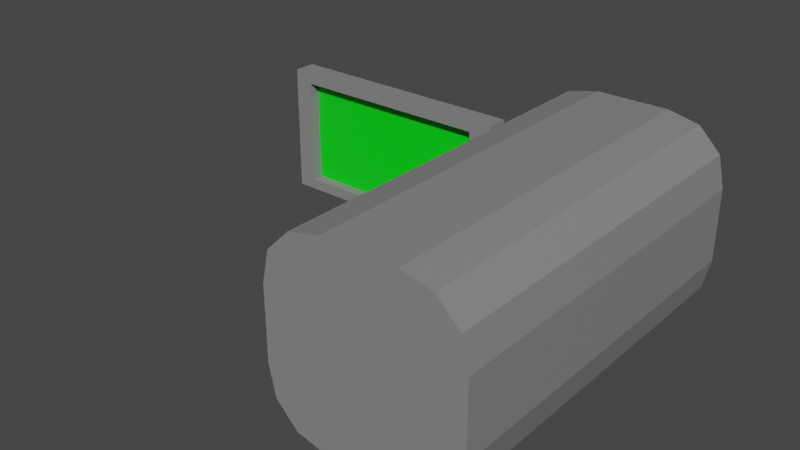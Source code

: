 # Source: camera.blend  (saved by Blender 3.4.6; exported with 4.5.12 LTS)
import bpy
from mathutils import Matrix  # noqa: F401  (used for matrix-valued properties, if any)

bpy.ops.wm.read_factory_settings(use_empty=True)
scene = bpy.context.scene
scene.name = 'Scene'

# ---- collections
col_collection = bpy.data.collections.new('Collection'); scene.collection.children.link(col_collection)

# ---- materials (node trees are filled in below, after node groups)
mat_base = bpy.data.materials.new('Base')
mat_base.use_transparent_shadow = False
mat_material = bpy.data.materials.new('Material')
mat_material.use_transparent_shadow = False
mat_material_001 = bpy.data.materials.new('Material.001')
mat_material_001.use_transparent_shadow = False
mat_material_009 = bpy.data.materials.new('Material.009')
mat_material_009.use_transparent_shadow = False
mat_material_004 = bpy.data.materials.new('Material.004')
mat_material_004.use_transparent_shadow = False
mat_material_002 = bpy.data.materials.new('Material.002')
mat_material_002.use_transparent_shadow = False

# ---- node groups
ng_auto_smooth = bpy.data.node_groups.new('Auto Smooth', 'GeometryNodeTree')
_s = ng_auto_smooth.interface.new_socket(name='Geometry', in_out='OUTPUT', socket_type='NodeSocketGeometry')
_s = ng_auto_smooth.interface.new_socket(name='Geometry', in_out='INPUT', socket_type='NodeSocketGeometry')
_s = ng_auto_smooth.interface.new_socket(name='Angle', in_out='INPUT', socket_type='NodeSocketFloat')
_s.subtype = 'ANGLE'
_s.min_value = 0.0
_s.max_value = 3.142
ng_auto_smooth.is_modifier = True
_N = ng_auto_smooth.nodes; _L = ng_auto_smooth.links
n0 = _N.new('NodeGroupOutput'); n0.name = 'Group Output'; n0.location = (480, -100)
n1 = _N.new('NodeGroupInput'); n1.name = 'Group Input'; n1.location = (-420, -300)
n2 = _N.new('NodeGroupInput'); n2.name = 'Group Input.001'; n2.location = (-60, -100)
n3 = _N.new('GeometryNodeSetShadeSmooth'); n3.name = 'Set Shade Smooth'; n3.location = (120, -100)
n3.domain = 'EDGE'
n4 = _N.new('GeometryNodeSetShadeSmooth'); n4.name = 'Set Shade Smooth.001'; n4.location = (300, -100)
n5 = _N.new('GeometryNodeInputMeshEdgeAngle'); n5.name = 'Edge Angle'; n5.location = (-420, -220)
n6 = _N.new('GeometryNodeInputEdgeSmooth'); n6.name = 'Is Edge Smooth'; n6.location = (-60, -160)
n7 = _N.new('GeometryNodeInputShadeSmooth'); n7.name = 'Is Face Smooth'; n7.location = (-240, -340)
n8 = _N.new('FunctionNodeBooleanMath'); n8.name = 'Boolean Math'; n8.location = (-60, -220)
n9 = _N.new('FunctionNodeCompare'); n9.name = 'Compare'; n9.location = (-240, -180)
n9.operation = 'LESS_EQUAL'
_L.new(n5.outputs[0], n9.inputs[0])
_L.new(n4.outputs[0], n0.inputs[0])
_L.new(n1.outputs[1], n9.inputs[1])
_L.new(n9.outputs[0], n8.inputs[0])
_L.new(n7.outputs[0], n8.inputs[1])
_L.new(n2.outputs[0], n3.inputs[0])
_L.new(n6.outputs[0], n3.inputs[1])
_L.new(n3.outputs[0], n4.inputs[0])
_L.new(n8.outputs[0], n3.inputs[2])
n0.is_active_output = True

# ---- material node trees
mat_base.use_nodes = True; mat_base.node_tree.nodes.clear()
_N = mat_base.node_tree.nodes; _L = mat_base.node_tree.links
n0 = _N.new('ShaderNodeBsdfPrincipled'); n0.name = 'Principled BSDF'; n0.location = (10, 300)
n0.distribution = 'GGX'
n0.subsurface_method = 'RANDOM_WALK_SKIN'
n0.inputs[0].default_value = (0.2368, 0.2368, 0.2368, 1.0)
n0.inputs[3].default_value = 1.45
n0.inputs[27].default_value = (0.0, 0.0, 0.0, 1.0)
n0.inputs[28].default_value = 1.0
n1 = _N.new('ShaderNodeOutputMaterial'); n1.name = 'Material Output'; n1.location = (300, 300)
_L.new(n0.outputs[0], n1.inputs[0])
n1.is_active_output = True
mat_material.use_nodes = True; mat_material.node_tree.nodes.clear()
_N = mat_material.node_tree.nodes; _L = mat_material.node_tree.links
n0 = _N.new('ShaderNodeBsdfPrincipled'); n0.name = 'Principled BSDF'; n0.location = (10, 300)
n0.distribution = 'GGX'
n0.subsurface_method = 'RANDOM_WALK_SKIN'
n0.inputs[0].default_value = (0.6099, 0.8, 0.0, 1.0)
n0.inputs[3].default_value = 1.45
n0.inputs[27].default_value = (0.0, 0.0, 0.0, 1.0)
n0.inputs[28].default_value = 1.0
n1 = _N.new('ShaderNodeOutputMaterial'); n1.name = 'Material Output'; n1.location = (300, 300)
_L.new(n0.outputs[0], n1.inputs[0])
n1.is_active_output = True
mat_material_001.use_nodes = True; mat_material_001.node_tree.nodes.clear()
_N = mat_material_001.node_tree.nodes; _L = mat_material_001.node_tree.links
n0 = _N.new('ShaderNodeBsdfPrincipled'); n0.name = 'Principled BSDF'; n0.location = (10, 300)
n0.distribution = 'GGX'
n0.subsurface_method = 'RANDOM_WALK_SKIN'
n0.inputs[0].default_value = (0.0, 0.7405, 0.8, 1.0)
n0.inputs[3].default_value = 1.45
n0.inputs[27].default_value = (0.0, 0.0, 0.0, 1.0)
n0.inputs[28].default_value = 1.0
n1 = _N.new('ShaderNodeOutputMaterial'); n1.name = 'Material Output'; n1.location = (300, 300)
_L.new(n0.outputs[0], n1.inputs[0])
n1.is_active_output = True
mat_material_009.use_nodes = True; mat_material_009.node_tree.nodes.clear()
_N = mat_material_009.node_tree.nodes; _L = mat_material_009.node_tree.links
n0 = _N.new('ShaderNodeOutputMaterial'); n0.name = 'Material Output'; n0.location = (300, 300)
n1 = _N.new('ShaderNodeBackground'); n1.name = 'Background'; n1.location = (10, 300)
_L.new(n1.outputs[0], n0.inputs[0])
n0.is_active_output = True
mat_material_004.use_nodes = True; mat_material_004.node_tree.nodes.clear()
_N = mat_material_004.node_tree.nodes; _L = mat_material_004.node_tree.links
n0 = _N.new('ShaderNodeBsdfPrincipled'); n0.name = 'Principled BSDF'; n0.location = (10, 300)
n0.distribution = 'GGX'
n0.subsurface_method = 'RANDOM_WALK_SKIN'
n0.inputs[0].default_value = (0.0, 0.8, 0.008285, 1.0)
n0.inputs[3].default_value = 1.45
n0.inputs[27].default_value = (0.0, 0.0, 0.0, 1.0)
n0.inputs[28].default_value = 1.0
n1 = _N.new('ShaderNodeOutputMaterial'); n1.name = 'Material Output'; n1.location = (300, 300)
_L.new(n0.outputs[0], n1.inputs[0])
n1.is_active_output = True
mat_material_002.use_nodes = True; mat_material_002.node_tree.nodes.clear()
_N = mat_material_002.node_tree.nodes; _L = mat_material_002.node_tree.links
n0 = _N.new('ShaderNodeBsdfPrincipled'); n0.name = 'Principled BSDF'; n0.location = (10, 300)
n0.distribution = 'GGX'
n0.subsurface_method = 'RANDOM_WALK_SKIN'
n0.inputs[0].default_value = (0.8, 0.0, 0.02379, 1.0)
n0.inputs[3].default_value = 1.45
n0.inputs[27].default_value = (0.0, 0.0, 0.0, 1.0)
n0.inputs[28].default_value = 1.0
n1 = _N.new('ShaderNodeOutputMaterial'); n1.name = 'Material Output'; n1.location = (300, 300)
_L.new(n0.outputs[0], n1.inputs[0])
n1.is_active_output = True

# ---- world
world_world = bpy.data.worlds.new('World'); scene.world = world_world
world_world.use_nodes = True; world_world.node_tree.nodes.clear()
_N = world_world.node_tree.nodes; _L = world_world.node_tree.links
n0 = _N.new('ShaderNodeOutputWorld'); n0.name = 'World Output'; n0.location = (300, 300)
n1 = _N.new('ShaderNodeBackground'); n1.name = 'Background'; n1.location = (10, 300)
n1.inputs[0].default_value = (0.05088, 0.05088, 0.05088, 1.0)
_L.new(n1.outputs[0], n0.inputs[0])
n0.is_active_output = True
world_world.color = (0.05088, 0.05088, 0.05088)
world_world.use_sun_shadow = False
world_world.sun_shadow_jitter_overblur = 0.0

# ---- meshes
me_cube_001 = bpy.data.meshes.new('Cube.001')
me_cube_001.from_pydata([(-0.6952, 0.8378, -0.4646), (-1.0, -0.5027, -0.3749), (-0.3749, -0.5027, -1.0), (-0.6952, 0.8378, 0.4443), (-0.9289, -0.5027, -0.6962), (-0.6962, -0.5027, -0.9289), (0.6525, 0.8378, -0.4646), (-0.7866, -0.291, 0.751), (-0.3749, -0.5027, 1.0), (-0.7866, -0.291, -0.6101), (-0.7866, 0.6979, -0.6101), (-1.0, -0.5027, 0.3749), (-0.7866, 0.6979, 0.751), (0.6525, 0.8378, 0.4443), (-0.6962, -0.5027, 0.9289), (-0.5826, -0.291, 0.751), (-0.9289, -0.5027, 0.6962), (-0.5826, -0.291, -0.6101), (-0.3749, 1.0, -1.0), (-0.5826, 0.6979, -0.6101), (-1.0, 1.0, -0.3749), (-0.5826, 0.6979, 0.751), (-0.6962, 1.0, -0.9289), (-0.9289, 1.0, -0.6962), (-0.9953, 0.7241, 0.2563), (-1.0, 1.0, 0.3749), (-0.3749, 1.0, 1.0), (-0.9953, 0.7241, -0.162), (-0.9847, 0.7268, 0.2563), (-0.9289, 1.0, 0.6962), (-0.9847, 0.7268, -0.162), (-0.6962, 1.0, 0.9289), (-0.9727, 0.7287, 0.2563), (0.3749, -0.5027, -1.0), (-0.9727, 0.7287, -0.162), (1.0, -0.5027, -0.3749), (-0.9596, 0.73, 0.2563), (0.6962, -0.5027, -0.9289), (-0.9596, 0.73, -0.162), (0.9289, -0.5027, -0.6962), (1.0, -0.5027, 0.3749), (-0.9459, 0.7304, 0.2563), (0.3749, -0.5027, 1.0), (-0.9459, 0.7304, -0.162), (0.9289, -0.5027, 0.6962), (-0.9323, 0.73, 0.2563), (0.6962, -0.5027, 0.9289), (-0.9323, 0.73, -0.162), (1.0, 1.0, -0.3749), (-0.9192, 0.7287, 0.2563), (0.3749, 1.0, -1.0), (-0.9192, 0.7287, -0.162), (0.9289, 1.0, -0.6962), (-0.9072, 0.7268, 0.2563), (0.6962, 1.0, -0.9289), (-0.9072, 0.7268, -0.162), (-0.8966, 0.7241, 0.2563), (0.3749, 1.0, 1.0), (-0.8966, 0.7241, -0.162), (1.0, 1.0, 0.3749), (0.6962, 1.0, 0.9289), (-0.8879, 0.7208, 0.2563), (0.9289, 1.0, 0.6962), (-0.8879, 0.7208, -0.162), (-0.6952, 1.0, 0.4443), (-0.8814, 0.7171, 0.2563), (-0.8814, 0.7171, -0.162), (0.6525, 1.0, -0.4646), (-0.6952, 1.0, -0.4646), (-0.8775, 0.713, 0.2563), (0.6525, 1.0, 0.4443), (-0.8775, 0.713, -0.162), (-1.0, 0.6979, 0.3749), (-0.8761, 0.7088, 0.2563), (-1.0, -0.291, 0.3749), (-0.8761, 0.7088, -0.162), (-1.0, -0.291, -0.3749), (-0.8775, 0.7046, 0.2563), (-1.0, 0.6979, -0.3749), (-0.8775, 0.7046, -0.162), (-0.9479, -0.291, -0.6101), (-0.8814, 0.7006, 0.2563), (-0.9479, 0.6979, -0.6101), (-0.8814, 0.7006, -0.162), (-0.8742, 0.6979, 0.751), (-0.8742, -0.291, 0.751), (-0.9289, -0.291, 0.6962), (-0.9289, 0.6979, 0.6962), (-1.0, 0.6979, -0.162), (-1.0, 0.6979, 0.2563), (-1.0, 0.7223, -0.162), (-1.0, 0.7223, 0.2563), (-0.8861, 0.6979, 0.2563), (-0.8861, 0.6979, -0.162)], [], [(37, 39, 35, 40, 44, 46, 42, 8, 14, 16, 11, 1, 4, 5, 2, 33), (48, 59, 40, 35), (57, 26, 8, 42), (1, 11, 74, 76), (72, 25, 20, 78, 88, 90, 91, 89), (64, 29, 31, 26, 57, 60, 62, 59, 48, 52, 54, 50, 18, 22, 23, 20, 68, 67, 70), (64, 68, 20, 25, 29), (18, 2, 5, 22), (22, 5, 4, 23), (78, 20, 23, 4, 1, 76, 80, 82), (8, 26, 31, 14), (85, 86, 16, 14, 31, 29, 87, 84), (74, 11, 16, 86), (87, 29, 25, 72), (33, 50, 54, 37), (37, 54, 52, 39), (39, 52, 48, 35), (57, 42, 46, 60), (60, 46, 44, 62), (62, 44, 40, 59), (18, 50, 33, 2), (64, 3, 0, 68), (6, 13, 70, 67), (6, 0, 3, 13), (68, 0, 6, 67), (13, 3, 64, 70), (86, 85, 7, 9, 80, 76, 74), (12, 10, 19, 21), (12, 7, 85, 84), (9, 10, 82, 80), (88, 78, 82, 10, 12, 84, 87, 72, 89, 92, 93), (17, 15, 21, 19), (7, 15, 17, 9), (12, 21, 15, 7), (9, 17, 19, 10), (27, 24, 91, 90), (28, 24, 27, 30), (32, 28, 30, 34), (36, 32, 34, 38), (41, 36, 38, 43), (45, 41, 43, 47), (49, 45, 47, 51), (53, 49, 51, 55), (56, 53, 55, 58), (61, 56, 58, 63), (65, 61, 63, 66), (69, 65, 66, 71), (73, 69, 71, 75), (77, 73, 75, 79), (81, 77, 79, 83), (81, 83, 93, 92), (93, 83, 79, 75, 71, 66, 63, 58, 55, 51, 47, 43, 38, 34, 30, 27, 90, 88), (91, 24, 28, 32, 36, 41, 45, 49, 53, 56, 61, 65, 69, 73, 77, 81, 92, 89)])
me_cube_001.polygons.foreach_set('material_index', [0, 0, 0, 0, 0, 0, 0, 0, 0, 0, 0, 0, 0, 0, 0, 0, 0, 0, 0, 0, 0, 568, 568, 568, 568, 568, 568, 568, 568, 568, 568, 568, 568, 568, 568, 568, 568, 568, 568, 568, 568, 568, 568, 568, 568, 568, 568, 568, 568, 568, 568, 568, 568])
_uv = me_cube_001.uv_layers.new(name='UVMap')
_uv.uv.foreach_set('vector', [0.3839, 0.788, 0.413, 0.7589, 0.4531, 0.75, 0.5469, 0.75, 0.587, 0.7589, 0.6161, 0.788, 0.625, 0.8281, 0.625, 0.9219, 0.6161, 0.962, 0.587, 0.9911, 0.5469, 1.0, 0.4531, 1.0, 0.413, 0.9911, 0.3839, 0.962, 0.375, 0.9219, 0.375, 0.8281, 0.4531, 0.5, 0.5469, 0.5, 0.5469, 0.75, 0.4531, 0.75, 0.7031, 0.5, 0.7969, 0.5, 0.7969, 0.75, 0.7031, 0.75, 0.4531, 0.0, 0.5469, 0.0, 0.5469, 0.03522, 0.4531, 0.03522, 0.5469, 0.1997, 0.5469, 0.25, 0.4531, 0.25, 0.4531, 0.1997, 0.4798, 0.1997, 0.4798, 0.2038, 0.532, 0.2038, 0.532, 0.1997, 0.5555, 0.2881, 0.587, 0.2589, 0.6161, 0.288, 0.625, 0.3281, 0.625, 0.4219, 0.6161, 0.462, 0.587, 0.4911, 0.5469, 0.5, 0.4531, 0.5, 0.413, 0.4911, 0.3839, 0.462, 0.375, 0.4219, 0.375, 0.3281, 0.3839, 0.288, 0.413, 0.2589, 0.4531, 0.25, 0.4419, 0.2881, 0.4419, 0.4566, 0.5555, 0.4566, 0.5555, 0.2881, 0.4419, 0.2881, 0.4531, 0.25, 0.5469, 0.25, 0.587, 0.2589, 0.2031, 0.5, 0.2031, 0.75, 0.163, 0.75, 0.163, 0.5, 0.163, 0.5, 0.163, 0.75, 0.125, 0.75, 0.125, 0.5, 0.4531, 0.1997, 0.4531, 0.25, 0.375, 0.25, 0.375, 0.0, 0.4531, 0.0, 0.4531, 0.03522, 0.3959, 0.03522, 0.3959, 0.1997, 0.7969, 0.75, 0.7969, 0.5, 0.875, 0.5, 0.875, 0.75, 0.596, 0.03522, 0.587, 0.03522, 0.587, 0.0, 0.625, 0.0, 0.625, 0.25, 0.587, 0.25, 0.587, 0.1997, 0.596, 0.1997, 0.5469, 0.03522, 0.5469, 0.0, 0.587, 0.0, 0.587, 0.03522, 0.587, 0.1997, 0.587, 0.25, 0.5469, 0.25, 0.5469, 0.1997, 0.2969, 0.75, 0.2969, 0.5, 0.337, 0.5, 0.337, 0.75, 0.337, 0.75, 0.337, 0.5, 0.413, 0.5, 0.413, 0.75, 0.413, 0.75, 0.413, 0.5, 0.4531, 0.5, 0.4531, 0.75, 0.7031, 0.5, 0.7031, 0.75, 0.663, 0.75, 0.663, 0.5, 0.663, 0.5, 0.663, 0.75, 0.587, 0.75, 0.587, 0.5, 0.587, 0.5, 0.587, 0.75, 0.5469, 0.75, 0.5469, 0.5, 0.2031, 0.5, 0.2969, 0.5, 0.2969, 0.75, 0.2031, 0.75, 0.625, 0.2051, 0.625, 0.0, 0.375, 0.0, 0.375, 0.2051, 0.375, 0.75, 0.625, 0.75, 0.625, 0.5449, 0.375, 0.5449, 0.375, 0.75, 0.375, 1.0, 0.625, 1.0, 0.625, 0.75, 0.125, 0.5449, 0.125, 0.75, 0.375, 0.75, 0.375, 0.5449, 0.625, 0.75, 0.875, 0.75, 0.875, 0.5449, 0.625, 0.5449, 0.0, 0.9598, 0.0, 1.0, 0.0, 1.0, 0.0, 0.0, 0.0, 0.0, 0.0, 0.1728, 0.0, 0.7237, 1.0, 1.0, 1.0, 0.0, 1.0, 0.0, 1.0, 1.0, 1.0, 1.0, 1.0, 1.0, 1.0, 1.0, 1.0, 1.0, 0.0, 0.0, 0.0, 0.0, 0.0, 0.0, 0.0, 0.0, 1.0, 0.3293, 1.0, 0.1728, 1.0, 0.0, 1.0, 0.0, 1.0, 1.0, 1.0, 1.0, 1.0, 0.9598, 1.0, 0.7237, 1.0, 0.6366, 1.0, 0.6366, 1.0, 0.3293, 0.0, 1.0, 0.0, 1.0, 1.0, 0.0, 1.0, 0.0, 0.0, 1.0, 0.0, 1.0, 0.0, 0.0, 0.0, 0.0, 1.0, 1.0, 1.0, 1.0, 1.0, 1.0, 1.0, 1.0, 0.0, 0.0, 0.0, 0.0, 0.0, 0.0, 0.0, 0.0, 0.625, 1.0, 0.625, 0.5, 0.6419, 0.5, 0.6419, 1.0, 0.5938, 0.5, 0.625, 0.5, 0.625, 1.0, 0.5938, 1.0, 0.5625, 0.5, 0.5938, 0.5, 0.5938, 1.0, 0.5625, 1.0, 0.5312, 0.5, 0.5625, 0.5, 0.5625, 1.0, 0.5312, 1.0, 0.5, 0.5, 0.5312, 0.5, 0.5312, 1.0, 0.5, 1.0, 0.4688, 0.5, 0.5, 0.5, 0.5, 1.0, 0.4688, 1.0, 0.4375, 0.5, 0.4688, 0.5, 0.4688, 1.0, 0.4375, 1.0, 0.4062, 0.5, 0.4375, 0.5, 0.4375, 1.0, 0.4062, 1.0, 0.375, 0.5, 0.4062, 0.5, 0.4062, 1.0, 0.375, 1.0, 0.3438, 0.5, 0.375, 0.5, 0.375, 1.0, 0.3438, 1.0, 0.3125, 0.5, 0.3438, 0.5, 0.3438, 1.0, 0.3125, 1.0, 0.2812, 0.5, 0.3125, 0.5, 0.3125, 1.0, 0.2812, 1.0, 0.25, 0.5, 0.2812, 0.5, 0.2812, 1.0, 0.25, 1.0, 0.2188, 0.5, 0.25, 0.5, 0.25, 1.0, 0.2188, 1.0, 0.1875, 0.5, 0.2188, 0.5, 0.2188, 1.0, 0.1875, 1.0, 0.1875, 0.5, 0.1875, 1.0, 0.1649, 1.0, 0.1649, 0.5, 0.04433, 0.3719, 0.02827, 0.3418, 0.01461, 0.2968, 0.01, 0.25, 0.01461, 0.2032, 0.02827, 0.1582, 0.05045, 0.1167, 0.08029, 0.08029, 0.1167, 0.05045, 0.1582, 0.02827, 0.2032, 0.01461, 0.25, 0.01, 0.2968, 0.01461, 0.3418, 0.02827, 0.3833, 0.05045, 0.4197, 0.08029, 0.4359, 0.09999, 0.4359, 0.3719, 0.9359, 0.09999, 0.9197, 0.08029, 0.8833, 0.05045, 0.8418, 0.02827, 0.7968, 0.01461, 0.75, 0.01, 0.7032, 0.01461, 0.6582, 0.02827, 0.6167, 0.05045, 0.5803, 0.08029, 0.5504, 0.1167, 0.5283, 0.1582, 0.5146, 0.2032, 0.51, 0.25, 0.5146, 0.2968, 0.5283, 0.3418, 0.5443, 0.3719, 0.9359, 0.3719])
me_cube_001.materials.append(mat_base)
me_cube_001.update()
me_plane_001 = bpy.data.meshes.new('Plane.001')
me_plane_001.from_pydata([(-1.635, -1.313, -0.02001), (-1.463, -1.088, 0.05364), (0.991, -1.313, -0.02001), (0.7132, -1.088, 0.05364), (-1.635, 1.313, -0.02001), (-1.463, 1.088, 0.05364), (0.991, 1.313, -0.02001), (0.7132, 1.088, 0.05364), (-1.938, 1.313, -0.02001), (-1.715, 1.088, 0.05364), (-1.938, -1.313, -0.02001), (-1.715, -1.088, 0.05364), (-1.938, 1.313, 0.06343), (-1.715, 1.088, 0.1309), (-1.938, -1.313, 0.06343), (-1.715, -1.088, 0.1309), (0.991, -1.313, 0.06343), (0.7132, -1.088, 0.1309), (0.991, 1.313, 0.06343), (0.7132, 1.088, 0.1309), (-1.938, 1.313, 0.1414), (-1.938, -1.313, 0.1414), (0.991, -1.313, 0.1414), (0.991, 1.313, 0.1414), (0.7132, -1.088, 0.1414), (-1.715, -1.088, 0.1414), (-1.715, 1.088, 0.1414), (0.7132, 1.088, 0.1414)], [], [(0, 4, 6, 2), (8, 10, 14, 12), (4, 0, 10, 8), (16, 18, 23, 22), (6, 8, 12, 18), (10, 2, 16, 14), (2, 6, 18, 16), (26, 20, 21, 25), (25, 21, 22, 23, 20, 26, 27, 24), (12, 14, 21, 20), (18, 12, 20, 23), (14, 16, 22, 21), (1, 3, 7, 5), (9, 13, 15, 11), (5, 9, 11, 1), (19, 17, 24, 27), (7, 19, 13, 9), (11, 15, 17, 3), (3, 17, 19, 7), (25, 15, 13, 26), (26, 13, 19, 27), (17, 15, 25, 24)])
_uv = me_plane_001.uv_layers.new(name='UVMap')
_uv.uv.foreach_set('vector', [0.0, 0.0, 0.0, 1.0, 1.0, 1.0, 1.0, 0.0, 0.0, 1.0, 0.0, 0.0, 0.0, 0.0, 0.0, 1.0, 0.0, 1.0, 0.0, 0.0, 0.0, 0.0, 0.0, 1.0, 1.0, 0.0, 1.0, 1.0, 1.0, 1.0, 1.0, 0.0, 1.0, 1.0, 0.0, 1.0, 0.0, 1.0, 1.0, 1.0, 0.0, 0.0, 1.0, 0.0, 1.0, 0.0, 0.0, 0.0, 1.0, 0.0, 1.0, 1.0, 1.0, 1.0, 1.0, 0.0, 0.07623, 0.9145, 0.0, 1.0, 0.0, 0.0, 0.07623, 0.08552, 0.07623, 0.08552, 0.0, 0.0, 1.0, 0.0, 1.0, 1.0, 0.0, 1.0, 0.07623, 0.9145, 0.9052, 0.9145, 0.9052, 0.08552, 0.0, 1.0, 0.0, 0.0, 0.0, 0.0, 0.0, 1.0, 1.0, 1.0, 0.0, 1.0, 0.0, 1.0, 1.0, 1.0, 0.0, 0.0, 1.0, 0.0, 1.0, 0.0, 0.0, 0.0, 0.0, 0.0, 1.0, 0.0, 1.0, 1.0, 0.0, 1.0, 0.0, 1.0, 0.0, 1.0, 0.0, 0.0, 0.0, 0.0, 0.0, 1.0, 0.0, 1.0, 0.0, 0.0, 0.0, 0.0, 1.0, 1.0, 1.0, 0.0, 1.0, 0.0, 1.0, 1.0, 1.0, 1.0, 1.0, 1.0, 0.0, 1.0, 0.0, 1.0, 0.0, 0.0, 0.0, 0.0, 1.0, 0.0, 1.0, 0.0, 1.0, 0.0, 1.0, 0.0, 1.0, 1.0, 1.0, 1.0, 0.0, 0.0, 0.0, 0.0, 0.0, 1.0, 0.0, 1.0, 0.0, 1.0, 0.0, 1.0, 1.0, 1.0, 1.0, 1.0, 1.0, 0.0, 0.0, 0.0, 0.0, 0.0, 1.0, 0.0])
me_plane_001.materials.append(mat_base)
me_plane_001.update()
me_cylinder_002 = bpy.data.meshes.new('Cylinder.002')
me_cylinder_002.from_pydata([(0.0, 1.0, -1.0), (0.0, 1.0, 1.0), (0.1951, 0.9808, -1.0), (0.1951, 0.9808, 1.0), (0.3827, 0.9239, -1.0), (0.3827, 0.9239, 1.0), (0.5556, 0.8315, -1.0), (0.5556, 0.8315, 1.0), (0.7071, 0.7071, -1.0), (0.7071, 0.7071, 1.0), (0.8315, 0.5556, -1.0), (0.8315, 0.5556, 1.0), (0.9239, 0.3827, -1.0), (0.9239, 0.3827, 1.0), (0.9808, 0.1951, -1.0), (0.9808, 0.1951, 1.0), (1.0, 0.0, -1.0), (1.0, 0.0, 1.0), (0.9808, -0.1951, -1.0), (0.9808, -0.1951, 1.0), (0.9239, -0.3827, -1.0), (0.9239, -0.3827, 1.0), (0.8315, -0.5556, -1.0), (0.8315, -0.5556, 1.0), (0.7071, -0.7071, -1.0), (0.7071, -0.7071, 1.0), (0.5556, -0.8315, -1.0), (0.5556, -0.8315, 1.0), (0.3827, -0.9239, -1.0), (0.3827, -0.9239, 1.0), (0.1951, -0.9808, -1.0), (0.1951, -0.9808, 1.0), (0.0, -1.0, -1.0), (0.0, -1.0, 1.0), (-0.1951, -0.9808, -1.0), (-0.1951, -0.9808, 1.0), (-0.3827, -0.9239, -1.0), (-0.3827, -0.9239, 1.0), (-0.5556, -0.8315, -1.0), (-0.5556, -0.8315, 1.0), (-0.7071, -0.7071, -1.0), (-0.7071, -0.7071, 1.0), (-0.8315, -0.5556, -1.0), (-0.8315, -0.5556, 1.0), (-0.9239, -0.3827, -1.0), (-0.9239, -0.3827, 1.0), (-0.9808, -0.1951, -1.0), (-0.9808, -0.1951, 1.0), (-1.0, 0.0, -1.0), (-1.0, 0.0, 1.0), (-0.9808, 0.1951, -1.0), (-0.9808, 0.1951, 1.0), (-0.9239, 0.3827, -1.0), (-0.9239, 0.3827, 1.0), (-0.8315, 0.5556, -1.0), (-0.8315, 0.5556, 1.0), (-0.7071, 0.7071, -1.0), (-0.7071, 0.7071, 1.0), (-0.5556, 0.8315, -1.0), (-0.5556, 0.8315, 1.0), (-0.3827, 0.9239, -1.0), (-0.3827, 0.9239, 1.0), (-0.1951, 0.9808, -1.0), (-0.1951, 0.9808, 1.0)], [], [(0, 1, 3, 2), (2, 3, 5, 4), (4, 5, 7, 6), (6, 7, 9, 8), (8, 9, 11, 10), (10, 11, 13, 12), (12, 13, 15, 14), (14, 15, 17, 16), (16, 17, 19, 18), (18, 19, 21, 20), (20, 21, 23, 22), (22, 23, 25, 24), (24, 25, 27, 26), (26, 27, 29, 28), (28, 29, 31, 30), (30, 31, 33, 32), (32, 33, 35, 34), (34, 35, 37, 36), (36, 37, 39, 38), (38, 39, 41, 40), (40, 41, 43, 42), (42, 43, 45, 44), (44, 45, 47, 46), (46, 47, 49, 48), (48, 49, 51, 50), (50, 51, 53, 52), (52, 53, 55, 54), (54, 55, 57, 56), (56, 57, 59, 58), (58, 59, 61, 60), (3, 1, 63, 61, 59, 57, 55, 53, 51, 49, 47, 45, 43, 41, 39, 37, 35, 33, 31, 29, 27, 25, 23, 21, 19, 17, 15, 13, 11, 9, 7, 5), (60, 61, 63, 62), (62, 63, 1, 0), (0, 2, 4, 6, 8, 10, 12, 14, 16, 18, 20, 22, 24, 26, 28, 30, 32, 34, 36, 38, 40, 42, 44, 46, 48, 50, 52, 54, 56, 58, 60, 62)])
_uv = me_cylinder_002.uv_layers.new(name='UVMap')
_uv.uv.foreach_set('vector', [1.0, 0.5, 1.0, 1.0, 0.9688, 1.0, 0.9688, 0.5, 0.9688, 0.5, 0.9688, 1.0, 0.9375, 1.0, 0.9375, 0.5, 0.9375, 0.5, 0.9375, 1.0, 0.9062, 1.0, 0.9062, 0.5, 0.9062, 0.5, 0.9062, 1.0, 0.875, 1.0, 0.875, 0.5, 0.875, 0.5, 0.875, 1.0, 0.8438, 1.0, 0.8438, 0.5, 0.8438, 0.5, 0.8438, 1.0, 0.8125, 1.0, 0.8125, 0.5, 0.8125, 0.5, 0.8125, 1.0, 0.7812, 1.0, 0.7812, 0.5, 0.7812, 0.5, 0.7812, 1.0, 0.75, 1.0, 0.75, 0.5, 0.75, 0.5, 0.75, 1.0, 0.7188, 1.0, 0.7188, 0.5, 0.7188, 0.5, 0.7188, 1.0, 0.6875, 1.0, 0.6875, 0.5, 0.6875, 0.5, 0.6875, 1.0, 0.6562, 1.0, 0.6562, 0.5, 0.6562, 0.5, 0.6562, 1.0, 0.625, 1.0, 0.625, 0.5, 0.625, 0.5, 0.625, 1.0, 0.5938, 1.0, 0.5938, 0.5, 0.5938, 0.5, 0.5938, 1.0, 0.5625, 1.0, 0.5625, 0.5, 0.5625, 0.5, 0.5625, 1.0, 0.5312, 1.0, 0.5312, 0.5, 0.5312, 0.5, 0.5312, 1.0, 0.5, 1.0, 0.5, 0.5, 0.5, 0.5, 0.5, 1.0, 0.4688, 1.0, 0.4688, 0.5, 0.4688, 0.5, 0.4688, 1.0, 0.4375, 1.0, 0.4375, 0.5, 0.4375, 0.5, 0.4375, 1.0, 0.4062, 1.0, 0.4062, 0.5, 0.4062, 0.5, 0.4062, 1.0, 0.375, 1.0, 0.375, 0.5, 0.375, 0.5, 0.375, 1.0, 0.3438, 1.0, 0.3438, 0.5, 0.3438, 0.5, 0.3438, 1.0, 0.3125, 1.0, 0.3125, 0.5, 0.3125, 0.5, 0.3125, 1.0, 0.2812, 1.0, 0.2812, 0.5, 0.2812, 0.5, 0.2812, 1.0, 0.25, 1.0, 0.25, 0.5, 0.25, 0.5, 0.25, 1.0, 0.2188, 1.0, 0.2188, 0.5, 0.2188, 0.5, 0.2188, 1.0, 0.1875, 1.0, 0.1875, 0.5, 0.1875, 0.5, 0.1875, 1.0, 0.1562, 1.0, 0.1562, 0.5, 0.1562, 0.5, 0.1562, 1.0, 0.125, 1.0, 0.125, 0.5, 0.125, 0.5, 0.125, 1.0, 0.09375, 1.0, 0.09375, 0.5, 0.09375, 0.5, 0.09375, 1.0, 0.0625, 1.0, 0.0625, 0.5, 0.2968, 0.4854, 0.25, 0.49, 0.2032, 0.4854, 0.1582, 0.4717, 0.1167, 0.4496, 0.08029, 0.4197, 0.05045, 0.3833, 0.02827, 0.3418, 0.01461, 0.2968, 0.01, 0.25, 0.01461, 0.2032, 0.02827, 0.1582, 0.05045, 0.1167, 0.08029, 0.08029, 0.1167, 0.05045, 0.1582, 0.02827, 0.2032, 0.01461, 0.25, 0.01, 0.2968, 0.01461, 0.3418, 0.02827, 0.3833, 0.05045, 0.4197, 0.08029, 0.4496, 0.1167, 0.4717, 0.1582, 0.4854, 0.2032, 0.49, 0.25, 0.4854, 0.2968, 0.4717, 0.3418, 0.4496, 0.3833, 0.4197, 0.4197, 0.3833, 0.4496, 0.3418, 0.4717, 0.0625, 0.5, 0.0625, 1.0, 0.03125, 1.0, 0.03125, 0.5, 0.03125, 0.5, 0.03125, 1.0, 0.0, 1.0, 0.0, 0.5, 0.75, 0.49, 0.7968, 0.4854, 0.8418, 0.4717, 0.8833, 0.4496, 0.9197, 0.4197, 0.9496, 0.3833, 0.9717, 0.3418, 0.9854, 0.2968, 0.99, 0.25, 0.9854, 0.2032, 0.9717, 0.1582, 0.9496, 0.1167, 0.9197, 0.08029, 0.8833, 0.05045, 0.8418, 0.02827, 0.7968, 0.01461, 0.75, 0.01, 0.7032, 0.01461, 0.6582, 0.02827, 0.6167, 0.05045, 0.5803, 0.08029, 0.5504, 0.1167, 0.5283, 0.1582, 0.5146, 0.2032, 0.51, 0.25, 0.5146, 0.2968, 0.5283, 0.3418, 0.5504, 0.3833, 0.5803, 0.4197, 0.6167, 0.4496, 0.6582, 0.4717, 0.7032, 0.4854])
me_cylinder_002.materials.append(mat_material)
me_cylinder_002.update()
me_cylinder_003 = bpy.data.meshes.new('Cylinder.003')
me_cylinder_003.from_pydata([(1.786e-08, 1.0, -0.5062), (0.0, 1.0, 1.0), (0.1951, 0.9808, -0.5062), (0.1951, 0.9808, 1.0), (0.3827, 0.9239, -0.5062), (0.3827, 0.9239, 1.0), (0.5556, 0.8315, -0.5062), (0.5556, 0.8315, 1.0), (0.7071, 0.7071, -0.5062), (0.7071, 0.7071, 1.0), (0.8315, 0.5556, -0.5062), (0.8315, 0.5556, 1.0), (0.9239, 0.3827, -0.5062), (0.9239, 0.3827, 1.0), (0.9808, 0.1951, -0.5062), (0.9808, 0.1951, 1.0), (1.0, -3.675e-09, -0.5062), (1.0, 0.0, 1.0), (0.9808, -0.1951, -0.5062), (0.9808, -0.1951, 1.0), (0.9239, -0.3827, -0.5062), (0.9239, -0.3827, 1.0), (0.8315, -0.5556, -0.5062), (0.8315, -0.5556, 1.0), (0.7071, -0.7071, -0.5062), (0.7071, -0.7071, 1.0), (0.5556, -0.8315, -0.5062), (0.5556, -0.8315, 1.0), (0.3827, -0.9239, -0.5062), (0.3827, -0.9239, 1.0), (0.1951, -0.9808, -0.5062), (0.1951, -0.9808, 1.0), (1.786e-08, -1.0, -0.5062), (0.0, -1.0, 1.0), (-0.1951, -0.9808, -0.5062), (-0.1951, -0.9808, 1.0), (-0.3827, -0.9239, -0.5062), (-0.3827, -0.9239, 1.0), (-0.5556, -0.8315, -0.5062), (-0.5556, -0.8315, 1.0), (-0.7071, -0.7071, -0.5062), (-0.7071, -0.7071, 1.0), (-0.8315, -0.5556, -0.5062), (-0.8315, -0.5556, 1.0), (-0.9239, -0.3827, -0.5062), (-0.9239, -0.3827, 1.0), (-0.9808, -0.1951, -0.5062), (-0.9808, -0.1951, 1.0), (-1.0, -3.675e-09, -0.5062), (-1.0, 0.0, 1.0), (-0.9808, 0.1951, -0.5062), (-0.9808, 0.1951, 1.0), (-0.9239, 0.3827, -0.5062), (-0.9239, 0.3827, 1.0), (-0.8315, 0.5556, -0.5062), (-0.8315, 0.5556, 1.0), (-0.7071, 0.7071, -0.5062), (-0.7071, 0.7071, 1.0), (-0.5556, 0.8315, -0.5062), (-0.5556, 0.8315, 1.0), (-0.3827, 0.9239, -0.5062), (-0.3827, 0.9239, 1.0), (-0.1951, 0.9808, -0.5062), (-0.1951, 0.9808, 1.0), (1.834e-08, 1.0, 0.2966), (0.1951, 0.9808, 0.2966), (0.3827, 0.9239, 0.2966), (0.5556, 0.8315, 0.2966), (0.7071, 0.7071, 0.2966), (0.8315, 0.5556, 0.2966), (0.9239, 0.3827, 0.2966), (0.9808, 0.1951, 0.2966), (1.0, -3.675e-09, 0.2966), (0.9808, -0.1951, 0.2966), (0.9239, -0.3827, 0.2966), (0.8315, -0.5556, 0.2966), (0.7071, -0.7071, 0.2966), (0.5556, -0.8315, 0.2966), (0.3827, -0.9239, 0.2966), (0.1951, -0.9808, 0.2966), (1.834e-08, -1.0, 0.2966), (-0.1951, -0.9808, 0.2966), (-0.3827, -0.9239, 0.2966), (-0.5556, -0.8315, 0.2966), (-0.7071, -0.7071, 0.2966), (-0.8315, -0.5556, 0.2966), (-0.9239, -0.3827, 0.2966), (-0.9808, -0.1951, 0.2966), (-1.0, -3.675e-09, 0.2966), (-0.9808, 0.1951, 0.2966), (-0.9239, 0.3827, 0.2966), (-0.8315, 0.5556, 0.2966), (-0.7071, 0.7071, 0.2966), (-0.5556, 0.8315, 0.2966), (-0.3827, 0.9239, 0.2966), (-0.1951, 0.9808, 0.2966)], [], [(0, 1, 3, 2), (2, 3, 5, 4), (4, 5, 7, 6), (6, 7, 9, 8), (8, 9, 11, 10), (10, 11, 13, 12), (12, 13, 15, 14), (14, 15, 17, 16), (16, 17, 19, 18), (18, 19, 21, 20), (20, 21, 23, 22), (22, 23, 25, 24), (24, 25, 27, 26), (26, 27, 29, 28), (28, 29, 31, 30), (30, 31, 33, 32), (32, 33, 35, 34), (34, 35, 37, 36), (36, 37, 39, 38), (38, 39, 41, 40), (40, 41, 43, 42), (42, 43, 45, 44), (44, 45, 47, 46), (46, 47, 49, 48), (48, 49, 51, 50), (50, 51, 53, 52), (52, 53, 55, 54), (54, 55, 57, 56), (56, 57, 59, 58), (58, 59, 61, 60), (60, 61, 63, 62), (62, 63, 1, 0), (12, 14, 71, 70), (30, 32, 80, 79), (48, 50, 89, 88), (4, 6, 67, 66), (22, 24, 76, 75), (40, 42, 85, 84), (58, 60, 94, 93), (14, 16, 72, 71), (32, 34, 81, 80), (50, 52, 90, 89), (6, 8, 68, 67), (24, 26, 77, 76), (42, 44, 86, 85), (60, 62, 95, 94), (16, 18, 73, 72), (34, 36, 82, 81), (52, 54, 91, 90), (8, 10, 69, 68), (26, 28, 78, 77), (0, 2, 65, 64), (44, 46, 87, 86), (62, 0, 64, 95), (18, 20, 74, 73), (36, 38, 83, 82), (54, 56, 92, 91), (10, 12, 70, 69), (28, 30, 79, 78), (46, 48, 88, 87), (2, 4, 66, 65), (20, 22, 75, 74), (38, 40, 84, 83), (56, 58, 93, 92)])
_uv = me_cylinder_003.uv_layers.new(name='UVMap')
_uv.uv.foreach_set('vector', [1.0, 0.5, 1.0, 1.0, 0.9688, 1.0, 0.9688, 0.5, 0.9688, 0.5, 0.9688, 1.0, 0.9375, 1.0, 0.9375, 0.5, 0.9375, 0.5, 0.9375, 1.0, 0.9062, 1.0, 0.9062, 0.5, 0.9062, 0.5, 0.9062, 1.0, 0.875, 1.0, 0.875, 0.5, 0.875, 0.5, 0.875, 1.0, 0.8438, 1.0, 0.8438, 0.5, 0.8438, 0.5, 0.8438, 1.0, 0.8125, 1.0, 0.8125, 0.5, 0.8125, 0.5, 0.8125, 1.0, 0.7812, 1.0, 0.7812, 0.5, 0.7812, 0.5, 0.7812, 1.0, 0.75, 1.0, 0.75, 0.5, 0.75, 0.5, 0.75, 1.0, 0.7188, 1.0, 0.7188, 0.5, 0.7188, 0.5, 0.7188, 1.0, 0.6875, 1.0, 0.6875, 0.5, 0.6875, 0.5, 0.6875, 1.0, 0.6562, 1.0, 0.6562, 0.5, 0.6562, 0.5, 0.6562, 1.0, 0.625, 1.0, 0.625, 0.5, 0.625, 0.5, 0.625, 1.0, 0.5938, 1.0, 0.5938, 0.5, 0.5938, 0.5, 0.5938, 1.0, 0.5625, 1.0, 0.5625, 0.5, 0.5625, 0.5, 0.5625, 1.0, 0.5312, 1.0, 0.5312, 0.5, 0.5312, 0.5, 0.5312, 1.0, 0.5, 1.0, 0.5, 0.5, 0.5, 0.5, 0.5, 1.0, 0.4688, 1.0, 0.4688, 0.5, 0.4688, 0.5, 0.4688, 1.0, 0.4375, 1.0, 0.4375, 0.5, 0.4375, 0.5, 0.4375, 1.0, 0.4062, 1.0, 0.4062, 0.5, 0.4062, 0.5, 0.4062, 1.0, 0.375, 1.0, 0.375, 0.5, 0.375, 0.5, 0.375, 1.0, 0.3438, 1.0, 0.3438, 0.5, 0.3438, 0.5, 0.3438, 1.0, 0.3125, 1.0, 0.3125, 0.5, 0.3125, 0.5, 0.3125, 1.0, 0.2812, 1.0, 0.2812, 0.5, 0.2812, 0.5, 0.2812, 1.0, 0.25, 1.0, 0.25, 0.5, 0.25, 0.5, 0.25, 1.0, 0.2188, 1.0, 0.2188, 0.5, 0.2188, 0.5, 0.2188, 1.0, 0.1875, 1.0, 0.1875, 0.5, 0.1875, 0.5, 0.1875, 1.0, 0.1562, 1.0, 0.1562, 0.5, 0.1562, 0.5, 0.1562, 1.0, 0.125, 1.0, 0.125, 0.5, 0.125, 0.5, 0.125, 1.0, 0.09375, 1.0, 0.09375, 0.5, 0.09375, 0.5, 0.09375, 1.0, 0.0625, 1.0, 0.0625, 0.5, 0.0625, 0.5, 0.0625, 1.0, 0.03125, 1.0, 0.03125, 0.5, 0.03125, 0.5, 0.03125, 1.0, 0.0, 1.0, 0.0, 0.5, 0.8125, 0.5, 0.7812, 0.5, 0.7812, 0.5, 0.8125, 0.5, 0.5312, 0.5, 0.5, 0.5, 0.5, 0.5, 0.5312, 0.5, 0.25, 0.5, 0.2188, 0.5, 0.2188, 0.5, 0.25, 0.5, 0.9375, 0.5, 0.9062, 0.5, 0.9062, 0.5, 0.9375, 0.5, 0.6562, 0.5, 0.625, 0.5, 0.625, 0.5, 0.6562, 0.5, 0.375, 0.5, 0.3438, 0.5, 0.3438, 0.5, 0.375, 0.5, 0.09375, 0.5, 0.0625, 0.5, 0.0625, 0.5, 0.09375, 0.5, 0.7812, 0.5, 0.75, 0.5, 0.75, 0.5, 0.7812, 0.5, 0.5, 0.5, 0.4688, 0.5, 0.4688, 0.5, 0.5, 0.5, 0.2188, 0.5, 0.1875, 0.5, 0.1875, 0.5, 0.2188, 0.5, 0.9062, 0.5, 0.875, 0.5, 0.875, 0.5, 0.9062, 0.5, 0.625, 0.5, 0.5938, 0.5, 0.5938, 0.5, 0.625, 0.5, 0.3438, 0.5, 0.3125, 0.5, 0.3125, 0.5, 0.3438, 0.5, 0.0625, 0.5, 0.03125, 0.5, 0.03125, 0.5, 0.0625, 0.5, 0.75, 0.5, 0.7188, 0.5, 0.7188, 0.5, 0.75, 0.5, 0.4688, 0.5, 0.4375, 0.5, 0.4375, 0.5, 0.4688, 0.5, 0.1875, 0.5, 0.1562, 0.5, 0.1562, 0.5, 0.1875, 0.5, 0.875, 0.5, 0.8438, 0.5, 0.8438, 0.5, 0.875, 0.5, 0.5938, 0.5, 0.5625, 0.5, 0.5625, 0.5, 0.5938, 0.5, 1.0, 0.5, 0.9688, 0.5, 0.9688, 0.5, 1.0, 0.5, 0.3125, 0.5, 0.2812, 0.5, 0.2812, 0.5, 0.3125, 0.5, 0.03125, 0.5, 0.0, 0.5, 0.0, 0.5, 0.03125, 0.5, 0.7188, 0.5, 0.6875, 0.5, 0.6875, 0.5, 0.7188, 0.5, 0.4375, 0.5, 0.4062, 0.5, 0.4062, 0.5, 0.4375, 0.5, 0.1562, 0.5, 0.125, 0.5, 0.125, 0.5, 0.1562, 0.5, 0.8438, 0.5, 0.8125, 0.5, 0.8125, 0.5, 0.8438, 0.5, 0.5625, 0.5, 0.5312, 0.5, 0.5312, 0.5, 0.5625, 0.5, 0.2812, 0.5, 0.25, 0.5, 0.25, 0.5, 0.2812, 0.5, 0.9688, 0.5, 0.9375, 0.5, 0.9375, 0.5, 0.9688, 0.5, 0.6875, 0.5, 0.6562, 0.5, 0.6562, 0.5, 0.6875, 0.5, 0.4062, 0.5, 0.375, 0.5, 0.375, 0.5, 0.4062, 0.5, 0.125, 0.5, 0.09375, 0.5, 0.09375, 0.5, 0.125, 0.5])
me_cylinder_003.materials.append(mat_material_001)
me_cylinder_003.update()
me_sphere = bpy.data.meshes.new('Sphere')
me_sphere.from_pydata([(4.245e-08, 2.534e-09, 0.9791), (0.191, -1.016e-08, 0.9705), (0.3747, -2.438e-08, 0.9142), (0.5439, -2.174e-08, 0.8228), (0.6923, -2.971e-08, 0.6997), (0.8141, -2.047e-08, 0.5498), (0.9046, -2.829e-08, 0.3787), (0.9603, -6.913e-08, 0.1931), (0.9791, -1.153e-07, 0.0), (0.9603, -6.913e-08, -0.1931), (0.9046, -2.829e-08, -0.3787), (0.8141, -2.047e-08, -0.5498), (0.6923, -2.971e-08, -0.6997), (0.5439, -2.174e-08, -0.8228), (0.3747, -2.438e-08, -0.9142), (0.191, -1.016e-08, -0.9705), (0.1873, -0.03726, 0.9705), (0.3675, -0.0731, 0.9142), (0.5335, -0.1061, 0.8228), (0.679, -0.1351, 0.6997), (0.7984, -0.1588, 0.5498), (0.8872, -0.1765, 0.3787), (0.9418, -0.1873, 0.1931), (0.9603, -0.191, 0.0), (0.9418, -0.1873, -0.1931), (0.8872, -0.1765, -0.3787), (0.7984, -0.1588, -0.5498), (0.679, -0.1351, -0.6997), (0.5335, -0.1061, -0.8228), (0.3675, -0.0731, -0.9142), (0.1873, -0.03726, -0.9705), (0.1765, -0.0731, 0.9705), (0.3462, -0.1434, 0.9142), (0.5025, -0.2082, 0.8228), (0.6396, -0.2649, 0.6997), (0.7521, -0.3115, 0.5498), (0.8357, -0.3462, 0.3787), (0.8872, -0.3675, 0.1931), (0.9046, -0.3747, 0.0), (0.8872, -0.3675, -0.1931), (0.8357, -0.3462, -0.3787), (0.7521, -0.3115, -0.5498), (0.6396, -0.2649, -0.6997), (0.5025, -0.2082, -0.8228), (0.3462, -0.1434, -0.9142), (0.1765, -0.0731, -0.9705), (0.1588, -0.1061, 0.9705), (0.3115, -0.2082, 0.9142), (0.4523, -0.3022, 0.8228), (0.5756, -0.3846, 0.6997), (0.6769, -0.4523, 0.5498), (0.7521, -0.5025, 0.3787), (0.7984, -0.5335, 0.1931), (0.8141, -0.5439, 0.0), (0.7984, -0.5335, -0.1931), (0.7521, -0.5025, -0.3787), (0.6769, -0.4523, -0.5498), (0.5756, -0.3846, -0.6997), (0.4523, -0.3022, -0.8228), (0.3115, -0.2082, -0.9142), (0.1588, -0.1061, -0.9705), (0.1351, -0.1351, 0.9705), (0.2649, -0.2649, 0.9142), (0.3846, -0.3846, 0.8228), (0.4895, -0.4895, 0.6997), (0.5756, -0.5756, 0.5498), (0.6396, -0.6396, 0.3787), (0.679, -0.679, 0.1931), (0.6923, -0.6923, 0.0), (0.679, -0.679, -0.1931), (0.6396, -0.6396, -0.3787), (0.5756, -0.5756, -0.5498), (0.4895, -0.4895, -0.6997), (0.3846, -0.3846, -0.8228), (0.2649, -0.2649, -0.9142), (0.1351, -0.1351, -0.9705), (0.1061, -0.1588, 0.9705), (0.2082, -0.3115, 0.9142), (0.3022, -0.4523, 0.8228), (0.3846, -0.5756, 0.6997), (0.4523, -0.6769, 0.5498), (0.5025, -0.7521, 0.3787), (0.5335, -0.7984, 0.1931), (0.5439, -0.8141, 0.0), (0.5335, -0.7984, -0.1931), (0.5025, -0.7521, -0.3787), (0.4523, -0.6769, -0.5498), (0.3846, -0.5756, -0.6997), (0.3022, -0.4523, -0.8228), (0.2082, -0.3115, -0.9142), (0.1061, -0.1588, -0.9705), (0.0731, -0.1765, 0.9705), (0.1434, -0.3462, 0.9142), (0.2082, -0.5025, 0.8228), (0.2649, -0.6396, 0.6997), (0.3115, -0.7521, 0.5498), (0.3462, -0.8357, 0.3787), (0.3675, -0.8872, 0.1931), (0.3747, -0.9046, 0.0), (0.3675, -0.8872, -0.1931), (0.3462, -0.8357, -0.3787), (0.3115, -0.7521, -0.5498), (0.2649, -0.6396, -0.6997), (0.2082, -0.5025, -0.8228), (0.1434, -0.3462, -0.9142), (0.0731, -0.1765, -0.9705), (0.03726, -0.1873, 0.9705), (0.0731, -0.3675, 0.9142), (0.1061, -0.5335, 0.8228), (0.1351, -0.679, 0.6997), (0.1588, -0.7984, 0.5498), (0.1765, -0.8872, 0.3787), (0.1873, -0.9418, 0.1931), (0.191, -0.9603, 0.0), (0.1873, -0.9418, -0.1931), (0.1765, -0.8872, -0.3787), (0.1588, -0.7984, -0.5498), (0.1351, -0.679, -0.6997), (0.1061, -0.5335, -0.8228), (0.0731, -0.3675, -0.9142), (0.03726, -0.1873, -0.9705), (-1.657e-08, -0.191, 0.9705), (-5.215e-08, -0.3747, 0.9142), (-6.036e-08, -0.5439, 0.8228), (-5.545e-08, -0.6923, 0.6997), (-3.943e-08, -0.8141, 0.5498), (-4.725e-08, -0.9046, 0.3787), (-1.422e-07, -0.9603, 0.1931), (-2.102e-07, -0.9791, 0.0), (-1.422e-07, -0.9603, -0.1931), (-4.725e-08, -0.9046, -0.3787), (-3.943e-08, -0.8141, -0.5498), (-5.545e-08, -0.6923, -0.6997), (-6.036e-08, -0.5439, -0.8228), (-5.215e-08, -0.3747, -0.9142), (-1.657e-08, -0.191, -0.9705), (-0.03726, -0.1873, 0.9705), (-0.0731, -0.3675, 0.9142), (-0.1061, -0.5335, 0.8228), (-0.1351, -0.679, 0.6997), (-0.1588, -0.7984, 0.5498), (-0.1765, -0.8872, 0.3787), (-0.1873, -0.9418, 0.1931), (-0.191, -0.9603, 0.0), (-0.1873, -0.9418, -0.1931), (-0.1765, -0.8872, -0.3787), (-0.1588, -0.7984, -0.5498), (-0.1351, -0.679, -0.6997), (-0.1061, -0.5335, -0.8228), (-0.0731, -0.3675, -0.9142), (-0.03726, -0.1873, -0.9705), (-0.0731, -0.1765, 0.9705), (-0.1434, -0.3462, 0.9142), (-0.2082, -0.5025, 0.8228), (-0.2649, -0.6396, 0.6997), (-0.3115, -0.7521, 0.5498), (-0.3462, -0.8357, 0.3787), (-0.3675, -0.8872, 0.1931), (-0.3747, -0.9046, 0.0), (-0.3675, -0.8872, -0.1931), (-0.3462, -0.8357, -0.3787), (-0.3115, -0.7521, -0.5498), (-0.2649, -0.6396, -0.6997), (-0.2082, -0.5025, -0.8228), (-0.1434, -0.3462, -0.9142), (-0.0731, -0.1765, -0.9705), (-0.1061, -0.1588, 0.9705), (-0.2082, -0.3115, 0.9142), (-0.3022, -0.4523, 0.8228), (-0.3846, -0.5756, 0.6997), (-0.4523, -0.6769, 0.5498), (-0.5025, -0.7521, 0.3787), (-0.5335, -0.7984, 0.1931), (-0.5439, -0.8141, 0.0), (-0.5335, -0.7984, -0.1931), (-0.5025, -0.7521, -0.3787), (-0.4523, -0.6769, -0.5498), (-0.3846, -0.5756, -0.6997), (-0.3022, -0.4523, -0.8228), (-0.2082, -0.3115, -0.9142), (-0.1061, -0.1588, -0.9705), (-0.1351, -0.1351, 0.9705), (-0.2649, -0.2649, 0.9142), (-0.3846, -0.3846, 0.8228), (-0.4895, -0.4895, 0.6997), (-0.5756, -0.5756, 0.5498), (-0.6396, -0.6396, 0.3787), (-0.679, -0.679, 0.1931), (-0.6923, -0.6923, 0.0), (-0.679, -0.679, -0.1931), (-0.6396, -0.6396, -0.3787), (-0.5756, -0.5756, -0.5498), (-0.4895, -0.4895, -0.6997), (-0.3846, -0.3846, -0.8228), (-0.2649, -0.2649, -0.9142), (-0.1351, -0.1351, -0.9705), (3.84e-08, 2.534e-09, -0.9791), (-0.1588, -0.1061, 0.9705), (-0.3115, -0.2082, 0.9142), (-0.4523, -0.3022, 0.8228), (-0.5756, -0.3846, 0.6997), (-0.6769, -0.4523, 0.5498), (-0.7521, -0.5025, 0.3787), (-0.7984, -0.5335, 0.1931), (-0.8141, -0.5439, 0.0), (-0.7984, -0.5335, -0.1931), (-0.7521, -0.5025, -0.3787), (-0.6769, -0.4523, -0.5498), (-0.5756, -0.3846, -0.6997), (-0.4523, -0.3022, -0.8228), (-0.3115, -0.2082, -0.9142), (-0.1588, -0.1061, -0.9705), (-0.1765, -0.0731, 0.9705), (-0.3462, -0.1434, 0.9142), (-0.5025, -0.2082, 0.8228), (-0.6396, -0.2649, 0.6997), (-0.7521, -0.3115, 0.5498), (-0.8357, -0.3462, 0.3787), (-0.8872, -0.3675, 0.1931), (-0.9046, -0.3747, 0.0), (-0.8872, -0.3675, -0.1931), (-0.8357, -0.3462, -0.3787), (-0.7521, -0.3115, -0.5498), (-0.6396, -0.2649, -0.6997), (-0.5025, -0.2082, -0.8228), (-0.3462, -0.1434, -0.9142), (-0.1765, -0.0731, -0.9705), (-0.1873, -0.03726, 0.9705), (-0.3675, -0.0731, 0.9142), (-0.5335, -0.1061, 0.8228), (-0.679, -0.1351, 0.6997), (-0.7984, -0.1588, 0.5498), (-0.8872, -0.1765, 0.3787), (-0.9418, -0.1873, 0.1931), (-0.9603, -0.191, 0.0), (-0.9418, -0.1873, -0.1931), (-0.8872, -0.1765, -0.3787), (-0.7984, -0.1588, -0.5498), (-0.679, -0.1351, -0.6997), (-0.5335, -0.1061, -0.8228), (-0.3675, -0.0731, -0.9142), (-0.1873, -0.03726, -0.9705), (-0.191, 2.268e-08, 0.9705), (-0.3747, 6.635e-08, 0.9142), (-0.5439, 8.616e-08, 0.8228), (-0.6923, 9.874e-08, 0.6997), (-0.8141, 8.687e-08, 0.5498), (-0.9046, 1.203e-07, 0.3787), (-0.9603, 2.398e-07, 0.1931), (-0.9791, 3.457e-07, 0.0), (-0.9603, 2.398e-07, -0.1931), (-0.9046, 1.203e-07, -0.3787), (-0.8141, 8.687e-08, -0.5498), (-0.6923, 9.874e-08, -0.6997), (-0.5439, 8.616e-08, -0.8228), (-0.3747, 6.635e-08, -0.9142), (-0.191, 2.268e-08, -0.9705)], [], [(9, 8, 23, 24), (2, 1, 16, 17), (10, 9, 24, 25), (3, 2, 17, 18), (11, 10, 25, 26), (4, 3, 18, 19), (12, 11, 26, 27), (5, 4, 19, 20), (13, 12, 27, 28), (6, 5, 20, 21), (14, 13, 28, 29), (7, 6, 21, 22), (15, 14, 29, 30), (8, 7, 22, 23), (1, 0, 16), (196, 15, 30), (28, 27, 42, 43), (21, 20, 35, 36), (29, 28, 43, 44), (22, 21, 36, 37), (30, 29, 44, 45), (23, 22, 37, 38), (16, 0, 31), (196, 30, 45), (24, 23, 38, 39), (17, 16, 31, 32), (25, 24, 39, 40), (18, 17, 32, 33), (26, 25, 40, 41), (19, 18, 33, 34), (27, 26, 41, 42), (20, 19, 34, 35), (40, 39, 54, 55), (33, 32, 47, 48), (41, 40, 55, 56), (34, 33, 48, 49), (42, 41, 56, 57), (35, 34, 49, 50), (43, 42, 57, 58), (36, 35, 50, 51), (44, 43, 58, 59), (37, 36, 51, 52), (45, 44, 59, 60), (38, 37, 52, 53), (31, 0, 46), (196, 45, 60), (39, 38, 53, 54), (32, 31, 46, 47), (59, 58, 73, 74), (52, 51, 66, 67), (60, 59, 74, 75), (53, 52, 67, 68), (46, 0, 61), (196, 60, 75), (54, 53, 68, 69), (47, 46, 61, 62), (55, 54, 69, 70), (48, 47, 62, 63), (56, 55, 70, 71), (49, 48, 63, 64), (57, 56, 71, 72), (50, 49, 64, 65), (58, 57, 72, 73), (51, 50, 65, 66), (63, 62, 77, 78), (71, 70, 85, 86), (64, 63, 78, 79), (72, 71, 86, 87), (65, 64, 79, 80), (73, 72, 87, 88), (66, 65, 80, 81), (74, 73, 88, 89), (67, 66, 81, 82), (75, 74, 89, 90), (68, 67, 82, 83), (61, 0, 76), (196, 75, 90), (69, 68, 83, 84), (62, 61, 76, 77), (70, 69, 84, 85), (82, 81, 96, 97), (90, 89, 104, 105), (83, 82, 97, 98), (76, 0, 91), (196, 90, 105), (84, 83, 98, 99), (77, 76, 91, 92), (85, 84, 99, 100), (78, 77, 92, 93), (86, 85, 100, 101), (79, 78, 93, 94), (87, 86, 101, 102), (80, 79, 94, 95), (88, 87, 102, 103), (81, 80, 95, 96), (89, 88, 103, 104), (101, 100, 115, 116), (94, 93, 108, 109), (102, 101, 116, 117), (95, 94, 109, 110), (103, 102, 117, 118), (96, 95, 110, 111), (104, 103, 118, 119), (97, 96, 111, 112), (105, 104, 119, 120), (98, 97, 112, 113), (91, 0, 106), (196, 105, 120), (99, 98, 113, 114), (92, 91, 106, 107), (100, 99, 114, 115), (93, 92, 107, 108), (120, 119, 134, 135), (113, 112, 127, 128), (106, 0, 121), (196, 120, 135), (114, 113, 128, 129), (107, 106, 121, 122), (115, 114, 129, 130), (108, 107, 122, 123), (116, 115, 130, 131), (109, 108, 123, 124), (117, 116, 131, 132), (110, 109, 124, 125), (118, 117, 132, 133), (111, 110, 125, 126), (119, 118, 133, 134), (112, 111, 126, 127), (124, 123, 138, 139), (132, 131, 146, 147), (125, 124, 139, 140), (133, 132, 147, 148), (126, 125, 140, 141), (134, 133, 148, 149), (127, 126, 141, 142), (135, 134, 149, 150), (128, 127, 142, 143), (121, 0, 136), (196, 135, 150), (129, 128, 143, 144), (122, 121, 136, 137), (130, 129, 144, 145), (123, 122, 137, 138), (131, 130, 145, 146), (143, 142, 157, 158), (136, 0, 151), (196, 150, 165), (144, 143, 158, 159), (137, 136, 151, 152), (145, 144, 159, 160), (138, 137, 152, 153), (146, 145, 160, 161), (139, 138, 153, 154), (147, 146, 161, 162), (140, 139, 154, 155), (148, 147, 162, 163), (141, 140, 155, 156), (149, 148, 163, 164), (142, 141, 156, 157), (150, 149, 164, 165), (162, 161, 176, 177), (155, 154, 169, 170), (163, 162, 177, 178), (156, 155, 170, 171), (164, 163, 178, 179), (157, 156, 171, 172), (165, 164, 179, 180), (158, 157, 172, 173), (151, 0, 166), (196, 165, 180), (159, 158, 173, 174), (152, 151, 166, 167), (160, 159, 174, 175), (153, 152, 167, 168), (161, 160, 175, 176), (154, 153, 168, 169), (196, 180, 195), (174, 173, 188, 189), (167, 166, 181, 182), (175, 174, 189, 190), (168, 167, 182, 183), (176, 175, 190, 191), (169, 168, 183, 184), (177, 176, 191, 192), (170, 169, 184, 185), (178, 177, 192, 193), (171, 170, 185, 186), (179, 178, 193, 194), (172, 171, 186, 187), (180, 179, 194, 195), (173, 172, 187, 188), (166, 0, 181), (193, 192, 208, 209), (186, 185, 201, 202), (194, 193, 209, 210), (187, 186, 202, 203), (195, 194, 210, 211), (188, 187, 203, 204), (181, 0, 197), (196, 195, 211), (189, 188, 204, 205), (182, 181, 197, 198), (190, 189, 205, 206), (183, 182, 198, 199), (191, 190, 206, 207), (184, 183, 199, 200), (192, 191, 207, 208), (185, 184, 200, 201), (198, 197, 212, 213), (206, 205, 220, 221), (199, 198, 213, 214), (207, 206, 221, 222), (200, 199, 214, 215), (208, 207, 222, 223), (201, 200, 215, 216), (209, 208, 223, 224), (202, 201, 216, 217), (210, 209, 224, 225), (203, 202, 217, 218), (211, 210, 225, 226), (204, 203, 218, 219), (197, 0, 212), (196, 211, 226), (205, 204, 219, 220), (217, 216, 231, 232), (225, 224, 239, 240), (218, 217, 232, 233), (226, 225, 240, 241), (219, 218, 233, 234), (212, 0, 227), (196, 226, 241), (220, 219, 234, 235), (213, 212, 227, 228), (221, 220, 235, 236), (214, 213, 228, 229), (222, 221, 236, 237), (215, 214, 229, 230), (223, 222, 237, 238), (216, 215, 230, 231), (224, 223, 238, 239), (236, 235, 250, 251), (229, 228, 243, 244), (237, 236, 251, 252), (230, 229, 244, 245), (238, 237, 252, 253), (231, 230, 245, 246), (239, 238, 253, 254), (232, 231, 246, 247), (240, 239, 254, 255), (233, 232, 247, 248), (241, 240, 255, 256), (234, 233, 248, 249), (227, 0, 242), (196, 241, 256), (235, 234, 249, 250), (228, 227, 242, 243)])
_uv = me_sphere.uv_layers.new(name='UVMap')
_uv.uv.foreach_set('vector', [0.5, 0.4375, 0.5, 0.5, 0.4687, 0.5, 0.4688, 0.4375, 0.5, 0.875, 0.5, 0.9375, 0.4688, 0.9375, 0.4688, 0.875, 0.5, 0.375, 0.5, 0.4375, 0.4688, 0.4375, 0.4688, 0.375, 0.5, 0.8125, 0.5, 0.875, 0.4688, 0.875, 0.4688, 0.8125, 0.5, 0.3125, 0.5, 0.375, 0.4688, 0.375, 0.4687, 0.3125, 0.5, 0.75, 0.5, 0.8125, 0.4688, 0.8125, 0.4688, 0.75, 0.5, 0.25, 0.5, 0.3125, 0.4687, 0.3125, 0.4688, 0.25, 0.5, 0.6875, 0.5, 0.75, 0.4688, 0.75, 0.4687, 0.6875, 0.5, 0.1875, 0.5, 0.25, 0.4688, 0.25, 0.4688, 0.1875, 0.5, 0.625, 0.5, 0.6875, 0.4687, 0.6875, 0.4688, 0.625, 0.5, 0.125, 0.5, 0.1875, 0.4688, 0.1875, 0.4688, 0.125, 0.5, 0.5625, 0.5, 0.625, 0.4688, 0.625, 0.4688, 0.5625, 0.5, 0.0625, 0.5, 0.125, 0.4688, 0.125, 0.4688, 0.0625, 0.5, 0.5, 0.5, 0.5625, 0.4688, 0.5625, 0.4687, 0.5, 0.5, 0.9375, 0.4844, 1.0, 0.4688, 0.9375, 0.4844, 0.0, 0.5, 0.0625, 0.4688, 0.0625, 0.4688, 0.1875, 0.4688, 0.25, 0.4375, 0.25, 0.4375, 0.1875, 0.4688, 0.625, 0.4687, 0.6875, 0.4375, 0.6875, 0.4375, 0.625, 0.4688, 0.125, 0.4688, 0.1875, 0.4375, 0.1875, 0.4375, 0.125, 0.4688, 0.5625, 0.4688, 0.625, 0.4375, 0.625, 0.4375, 0.5625, 0.4688, 0.0625, 0.4688, 0.125, 0.4375, 0.125, 0.4375, 0.0625, 0.4687, 0.5, 0.4688, 0.5625, 0.4375, 0.5625, 0.4375, 0.5, 0.4688, 0.9375, 0.4531, 1.0, 0.4375, 0.9375, 0.4531, 0.0, 0.4688, 0.0625, 0.4375, 0.0625, 0.4688, 0.4375, 0.4687, 0.5, 0.4375, 0.5, 0.4375, 0.4375, 0.4688, 0.875, 0.4688, 0.9375, 0.4375, 0.9375, 0.4375, 0.875, 0.4688, 0.375, 0.4688, 0.4375, 0.4375, 0.4375, 0.4375, 0.375, 0.4688, 0.8125, 0.4688, 0.875, 0.4375, 0.875, 0.4375, 0.8125, 0.4687, 0.3125, 0.4688, 0.375, 0.4375, 0.375, 0.4375, 0.3125, 0.4688, 0.75, 0.4688, 0.8125, 0.4375, 0.8125, 0.4375, 0.75, 0.4688, 0.25, 0.4687, 0.3125, 0.4375, 0.3125, 0.4375, 0.25, 0.4687, 0.6875, 0.4688, 0.75, 0.4375, 0.75, 0.4375, 0.6875, 0.4375, 0.375, 0.4375, 0.4375, 0.4062, 0.4375, 0.4062, 0.375, 0.4375, 0.8125, 0.4375, 0.875, 0.4062, 0.875, 0.4062, 0.8125, 0.4375, 0.3125, 0.4375, 0.375, 0.4062, 0.375, 0.4062, 0.3125, 0.4375, 0.75, 0.4375, 0.8125, 0.4062, 0.8125, 0.4062, 0.75, 0.4375, 0.25, 0.4375, 0.3125, 0.4062, 0.3125, 0.4062, 0.25, 0.4375, 0.6875, 0.4375, 0.75, 0.4062, 0.75, 0.4062, 0.6875, 0.4375, 0.1875, 0.4375, 0.25, 0.4062, 0.25, 0.4062, 0.1875, 0.4375, 0.625, 0.4375, 0.6875, 0.4062, 0.6875, 0.4062, 0.625, 0.4375, 0.125, 0.4375, 0.1875, 0.4062, 0.1875, 0.4062, 0.125, 0.4375, 0.5625, 0.4375, 0.625, 0.4062, 0.625, 0.4062, 0.5625, 0.4375, 0.0625, 0.4375, 0.125, 0.4062, 0.125, 0.4062, 0.0625, 0.4375, 0.5, 0.4375, 0.5625, 0.4062, 0.5625, 0.4062, 0.5, 0.4375, 0.9375, 0.4219, 1.0, 0.4062, 0.9375, 0.4219, 0.0, 0.4375, 0.0625, 0.4062, 0.0625, 0.4375, 0.4375, 0.4375, 0.5, 0.4062, 0.5, 0.4062, 0.4375, 0.4375, 0.875, 0.4375, 0.9375, 0.4062, 0.9375, 0.4062, 0.875, 0.4062, 0.125, 0.4062, 0.1875, 0.375, 0.1875, 0.375, 0.125, 0.4062, 0.5625, 0.4062, 0.625, 0.375, 0.625, 0.375, 0.5625, 0.4062, 0.0625, 0.4062, 0.125, 0.375, 0.125, 0.375, 0.0625, 0.4062, 0.5, 0.4062, 0.5625, 0.375, 0.5625, 0.375, 0.5, 0.4062, 0.9375, 0.3906, 1.0, 0.375, 0.9375, 0.3906, 0.0, 0.4062, 0.0625, 0.375, 0.0625, 0.4062, 0.4375, 0.4062, 0.5, 0.375, 0.5, 0.375, 0.4375, 0.4062, 0.875, 0.4062, 0.9375, 0.375, 0.9375, 0.375, 0.875, 0.4062, 0.375, 0.4062, 0.4375, 0.375, 0.4375, 0.375, 0.375, 0.4062, 0.8125, 0.4062, 0.875, 0.375, 0.875, 0.375, 0.8125, 0.4062, 0.3125, 0.4062, 0.375, 0.375, 0.375, 0.375, 0.3125, 0.4062, 0.75, 0.4062, 0.8125, 0.375, 0.8125, 0.375, 0.75, 0.4062, 0.25, 0.4062, 0.3125, 0.375, 0.3125, 0.375, 0.25, 0.4062, 0.6875, 0.4062, 0.75, 0.375, 0.75, 0.375, 0.6875, 0.4062, 0.1875, 0.4062, 0.25, 0.375, 0.25, 0.375, 0.1875, 0.4062, 0.625, 0.4062, 0.6875, 0.375, 0.6875, 0.375, 0.625, 0.375, 0.8125, 0.375, 0.875, 0.3438, 0.875, 0.3438, 0.8125, 0.375, 0.3125, 0.375, 0.375, 0.3438, 0.375, 0.3438, 0.3125, 0.375, 0.75, 0.375, 0.8125, 0.3438, 0.8125, 0.3438, 0.75, 0.375, 0.25, 0.375, 0.3125, 0.3438, 0.3125, 0.3438, 0.25, 0.375, 0.6875, 0.375, 0.75, 0.3438, 0.75, 0.3438, 0.6875, 0.375, 0.1875, 0.375, 0.25, 0.3438, 0.25, 0.3438, 0.1875, 0.375, 0.625, 0.375, 0.6875, 0.3438, 0.6875, 0.3438, 0.625, 0.375, 0.125, 0.375, 0.1875, 0.3438, 0.1875, 0.3438, 0.125, 0.375, 0.5625, 0.375, 0.625, 0.3438, 0.625, 0.3438, 0.5625, 0.375, 0.0625, 0.375, 0.125, 0.3438, 0.125, 0.3438, 0.0625, 0.375, 0.5, 0.375, 0.5625, 0.3438, 0.5625, 0.3437, 0.5, 0.375, 0.9375, 0.3594, 1.0, 0.3438, 0.9375, 0.3594, 0.0, 0.375, 0.0625, 0.3438, 0.0625, 0.375, 0.4375, 0.375, 0.5, 0.3437, 0.5, 0.3438, 0.4375, 0.375, 0.875, 0.375, 0.9375, 0.3438, 0.9375, 0.3438, 0.875, 0.375, 0.375, 0.375, 0.4375, 0.3438, 0.4375, 0.3438, 0.375, 0.3438, 0.5625, 0.3438, 0.625, 0.3125, 0.625, 0.3125, 0.5625, 0.3438, 0.0625, 0.3438, 0.125, 0.3125, 0.125, 0.3125, 0.0625, 0.3437, 0.5, 0.3438, 0.5625, 0.3125, 0.5625, 0.3125, 0.5, 0.3438, 0.9375, 0.3281, 1.0, 0.3125, 0.9375, 0.3281, 0.0, 0.3438, 0.0625, 0.3125, 0.0625, 0.3438, 0.4375, 0.3437, 0.5, 0.3125, 0.5, 0.3125, 0.4375, 0.3438, 0.875, 0.3438, 0.9375, 0.3125, 0.9375, 0.3125, 0.875, 0.3438, 0.375, 0.3438, 0.4375, 0.3125, 0.4375, 0.3125, 0.375, 0.3438, 0.8125, 0.3438, 0.875, 0.3125, 0.875, 0.3125, 0.8125, 0.3438, 0.3125, 0.3438, 0.375, 0.3125, 0.375, 0.3125, 0.3125, 0.3438, 0.75, 0.3438, 0.8125, 0.3125, 0.8125, 0.3125, 0.75, 0.3438, 0.25, 0.3438, 0.3125, 0.3125, 0.3125, 0.3125, 0.25, 0.3438, 0.6875, 0.3438, 0.75, 0.3125, 0.75, 0.3125, 0.6875, 0.3438, 0.1875, 0.3438, 0.25, 0.3125, 0.25, 0.3125, 0.1875, 0.3438, 0.625, 0.3438, 0.6875, 0.3125, 0.6875, 0.3125, 0.625, 0.3438, 0.125, 0.3438, 0.1875, 0.3125, 0.1875, 0.3125, 0.125, 0.3125, 0.3125, 0.3125, 0.375, 0.2812, 0.375, 0.2812, 0.3125, 0.3125, 0.75, 0.3125, 0.8125, 0.2812, 0.8125, 0.2812, 0.75, 0.3125, 0.25, 0.3125, 0.3125, 0.2812, 0.3125, 0.2812, 0.25, 0.3125, 0.6875, 0.3125, 0.75, 0.2812, 0.75, 0.2812, 0.6875, 0.3125, 0.1875, 0.3125, 0.25, 0.2812, 0.25, 0.2812, 0.1875, 0.3125, 0.625, 0.3125, 0.6875, 0.2812, 0.6875, 0.2812, 0.625, 0.3125, 0.125, 0.3125, 0.1875, 0.2812, 0.1875, 0.2812, 0.125, 0.3125, 0.5625, 0.3125, 0.625, 0.2812, 0.625, 0.2812, 0.5625, 0.3125, 0.0625, 0.3125, 0.125, 0.2812, 0.125, 0.2812, 0.0625, 0.3125, 0.5, 0.3125, 0.5625, 0.2812, 0.5625, 0.2812, 0.5, 0.3125, 0.9375, 0.2969, 1.0, 0.2812, 0.9375, 0.2969, 0.0, 0.3125, 0.0625, 0.2812, 0.0625, 0.3125, 0.4375, 0.3125, 0.5, 0.2812, 0.5, 0.2812, 0.4375, 0.3125, 0.875, 0.3125, 0.9375, 0.2812, 0.9375, 0.2812, 0.875, 0.3125, 0.375, 0.3125, 0.4375, 0.2812, 0.4375, 0.2812, 0.375, 0.3125, 0.8125, 0.3125, 0.875, 0.2812, 0.875, 0.2812, 0.8125, 0.2812, 0.0625, 0.2812, 0.125, 0.25, 0.125, 0.25, 0.0625, 0.2812, 0.5, 0.2812, 0.5625, 0.25, 0.5625, 0.25, 0.5, 0.2812, 0.9375, 0.2656, 1.0, 0.25, 0.9375, 0.2656, 0.0, 0.2812, 0.0625, 0.25, 0.0625, 0.2812, 0.4375, 0.2812, 0.5, 0.25, 0.5, 0.25, 0.4375, 0.2812, 0.875, 0.2812, 0.9375, 0.25, 0.9375, 0.25, 0.875, 0.2812, 0.375, 0.2812, 0.4375, 0.25, 0.4375, 0.25, 0.375, 0.2812, 0.8125, 0.2812, 0.875, 0.25, 0.875, 0.25, 0.8125, 0.2812, 0.3125, 0.2812, 0.375, 0.25, 0.375, 0.25, 0.3125, 0.2812, 0.75, 0.2812, 0.8125, 0.25, 0.8125, 0.25, 0.75, 0.2812, 0.25, 0.2812, 0.3125, 0.25, 0.3125, 0.25, 0.25, 0.2812, 0.6875, 0.2812, 0.75, 0.25, 0.75, 0.25, 0.6875, 0.2812, 0.1875, 0.2812, 0.25, 0.25, 0.25, 0.25, 0.1875, 0.2812, 0.625, 0.2812, 0.6875, 0.25, 0.6875, 0.25, 0.625, 0.2812, 0.125, 0.2812, 0.1875, 0.25, 0.1875, 0.25, 0.125, 0.2812, 0.5625, 0.2812, 0.625, 0.25, 0.625, 0.25, 0.5625, 0.25, 0.75, 0.25, 0.8125, 0.2188, 0.8125, 0.2188, 0.75, 0.25, 0.25, 0.25, 0.3125, 0.2188, 0.3125, 0.2188, 0.25, 0.25, 0.6875, 0.25, 0.75, 0.2188, 0.75, 0.2188, 0.6875, 0.25, 0.1875, 0.25, 0.25, 0.2188, 0.25, 0.2188, 0.1875, 0.25, 0.625, 0.25, 0.6875, 0.2188, 0.6875, 0.2188, 0.625, 0.25, 0.125, 0.25, 0.1875, 0.2188, 0.1875, 0.2188, 0.125, 0.25, 0.5625, 0.25, 0.625, 0.2188, 0.625, 0.2188, 0.5625, 0.25, 0.0625, 0.25, 0.125, 0.2188, 0.125, 0.2188, 0.0625, 0.25, 0.5, 0.25, 0.5625, 0.2188, 0.5625, 0.2187, 0.5, 0.25, 0.9375, 0.2344, 1.0, 0.2188, 0.9375, 0.2344, 0.0, 0.25, 0.0625, 0.2188, 0.0625, 0.25, 0.4375, 0.25, 0.5, 0.2187, 0.5, 0.2188, 0.4375, 0.25, 0.875, 0.25, 0.9375, 0.2188, 0.9375, 0.2188, 0.875, 0.25, 0.375, 0.25, 0.4375, 0.2188, 0.4375, 0.2188, 0.375, 0.25, 0.8125, 0.25, 0.875, 0.2188, 0.875, 0.2188, 0.8125, 0.25, 0.3125, 0.25, 0.375, 0.2188, 0.375, 0.2188, 0.3125, 0.2187, 0.5, 0.2188, 0.5625, 0.1875, 0.5625, 0.1875, 0.5, 0.2188, 0.9375, 0.2031, 1.0, 0.1875, 0.9375, 0.2031, 0.0, 0.2188, 0.0625, 0.1875, 0.0625, 0.2188, 0.4375, 0.2187, 0.5, 0.1875, 0.5, 0.1875, 0.4375, 0.2188, 0.875, 0.2188, 0.9375, 0.1875, 0.9375, 0.1875, 0.875, 0.2188, 0.375, 0.2188, 0.4375, 0.1875, 0.4375, 0.1875, 0.375, 0.2188, 0.8125, 0.2188, 0.875, 0.1875, 0.875, 0.1875, 0.8125, 0.2188, 0.3125, 0.2188, 0.375, 0.1875, 0.375, 0.1875, 0.3125, 0.2188, 0.75, 0.2188, 0.8125, 0.1875, 0.8125, 0.1875, 0.75, 0.2188, 0.25, 0.2188, 0.3125, 0.1875, 0.3125, 0.1875, 0.25, 0.2188, 0.6875, 0.2188, 0.75, 0.1875, 0.75, 0.1875, 0.6875, 0.2188, 0.1875, 0.2188, 0.25, 0.1875, 0.25, 0.1875, 0.1875, 0.2188, 0.625, 0.2188, 0.6875, 0.1875, 0.6875, 0.1875, 0.625, 0.2188, 0.125, 0.2188, 0.1875, 0.1875, 0.1875, 0.1875, 0.125, 0.2188, 0.5625, 0.2188, 0.625, 0.1875, 0.625, 0.1875, 0.5625, 0.2188, 0.0625, 0.2188, 0.125, 0.1875, 0.125, 0.1875, 0.0625, 0.1875, 0.25, 0.1875, 0.3125, 0.1562, 0.3125, 0.1562, 0.25, 0.1875, 0.6875, 0.1875, 0.75, 0.1562, 0.75, 0.1562, 0.6875, 0.1875, 0.1875, 0.1875, 0.25, 0.1562, 0.25, 0.1562, 0.1875, 0.1875, 0.625, 0.1875, 0.6875, 0.1562, 0.6875, 0.1563, 0.625, 0.1875, 0.125, 0.1875, 0.1875, 0.1562, 0.1875, 0.1562, 0.125, 0.1875, 0.5625, 0.1875, 0.625, 0.1563, 0.625, 0.1562, 0.5625, 0.1875, 0.0625, 0.1875, 0.125, 0.1562, 0.125, 0.1563, 0.0625, 0.1875, 0.5, 0.1875, 0.5625, 0.1562, 0.5625, 0.1562, 0.5, 0.1875, 0.9375, 0.1719, 1.0, 0.1563, 0.9375, 0.1719, 0.0, 0.1875, 0.0625, 0.1563, 0.0625, 0.1875, 0.4375, 0.1875, 0.5, 0.1562, 0.5, 0.1562, 0.4375, 0.1875, 0.875, 0.1875, 0.9375, 0.1563, 0.9375, 0.1562, 0.875, 0.1875, 0.375, 0.1875, 0.4375, 0.1562, 0.4375, 0.1563, 0.375, 0.1875, 0.8125, 0.1875, 0.875, 0.1562, 0.875, 0.1562, 0.8125, 0.1875, 0.3125, 0.1875, 0.375, 0.1563, 0.375, 0.1562, 0.3125, 0.1875, 0.75, 0.1875, 0.8125, 0.1562, 0.8125, 0.1562, 0.75, 0.1406, 0.0, 0.1563, 0.0625, 0.125, 0.0625, 0.1562, 0.4375, 0.1562, 0.5, 0.125, 0.5, 0.125, 0.4375, 0.1562, 0.875, 0.1563, 0.9375, 0.125, 0.9375, 0.125, 0.875, 0.1563, 0.375, 0.1562, 0.4375, 0.125, 0.4375, 0.125, 0.375, 0.1562, 0.8125, 0.1562, 0.875, 0.125, 0.875, 0.125, 0.8125, 0.1562, 0.3125, 0.1563, 0.375, 0.125, 0.375, 0.125, 0.3125, 0.1562, 0.75, 0.1562, 0.8125, 0.125, 0.8125, 0.125, 0.75, 0.1562, 0.25, 0.1562, 0.3125, 0.125, 0.3125, 0.125, 0.25, 0.1562, 0.6875, 0.1562, 0.75, 0.125, 0.75, 0.125, 0.6875, 0.1562, 0.1875, 0.1562, 0.25, 0.125, 0.25, 0.125, 0.1875, 0.1563, 0.625, 0.1562, 0.6875, 0.125, 0.6875, 0.125, 0.625, 0.1562, 0.125, 0.1562, 0.1875, 0.125, 0.1875, 0.125, 0.125, 0.1562, 0.5625, 0.1563, 0.625, 0.125, 0.625, 0.125, 0.5625, 0.1563, 0.0625, 0.1562, 0.125, 0.125, 0.125, 0.125, 0.0625, 0.1562, 0.5, 0.1562, 0.5625, 0.125, 0.5625, 0.125, 0.5, 0.1563, 0.9375, 0.1406, 1.0, 0.125, 0.9375, 0.125, 0.1875, 0.125, 0.25, 0.09375, 0.25, 0.09375, 0.1875, 0.125, 0.625, 0.125, 0.6875, 0.09375, 0.6875, 0.09375, 0.625, 0.125, 0.125, 0.125, 0.1875, 0.09375, 0.1875, 0.09375, 0.125, 0.125, 0.5625, 0.125, 0.625, 0.09375, 0.625, 0.09375, 0.5625, 0.125, 0.0625, 0.125, 0.125, 0.09375, 0.125, 0.09375, 0.0625, 0.125, 0.5, 0.125, 0.5625, 0.09375, 0.5625, 0.09375, 0.5, 0.125, 0.9375, 0.1094, 1.0, 0.09375, 0.9375, 0.1094, 0.0, 0.125, 0.0625, 0.09375, 0.0625, 0.125, 0.4375, 0.125, 0.5, 0.09375, 0.5, 0.09375, 0.4375, 0.125, 0.875, 0.125, 0.9375, 0.09375, 0.9375, 0.09375, 0.875, 0.125, 0.375, 0.125, 0.4375, 0.09375, 0.4375, 0.09375, 0.375, 0.125, 0.8125, 0.125, 0.875, 0.09375, 0.875, 0.09375, 0.8125, 0.125, 0.3125, 0.125, 0.375, 0.09375, 0.375, 0.09375, 0.3125, 0.125, 0.75, 0.125, 0.8125, 0.09375, 0.8125, 0.09375, 0.75, 0.125, 0.25, 0.125, 0.3125, 0.09375, 0.3125, 0.09375, 0.25, 0.125, 0.6875, 0.125, 0.75, 0.09375, 0.75, 0.09375, 0.6875, 0.09375, 0.875, 0.09375, 0.9375, 0.0625, 0.9375, 0.0625, 0.875, 0.09375, 0.375, 0.09375, 0.4375, 0.0625, 0.4375, 0.0625, 0.375, 0.09375, 0.8125, 0.09375, 0.875, 0.0625, 0.875, 0.0625, 0.8125, 0.09375, 0.3125, 0.09375, 0.375, 0.0625, 0.375, 0.0625, 0.3125, 0.09375, 0.75, 0.09375, 0.8125, 0.0625, 0.8125, 0.0625, 0.75, 0.09375, 0.25, 0.09375, 0.3125, 0.0625, 0.3125, 0.0625, 0.25, 0.09375, 0.6875, 0.09375, 0.75, 0.0625, 0.75, 0.0625, 0.6875, 0.09375, 0.1875, 0.09375, 0.25, 0.0625, 0.25, 0.0625, 0.1875, 0.09375, 0.625, 0.09375, 0.6875, 0.0625, 0.6875, 0.0625, 0.625, 0.09375, 0.125, 0.09375, 0.1875, 0.0625, 0.1875, 0.0625, 0.125, 0.09375, 0.5625, 0.09375, 0.625, 0.0625, 0.625, 0.0625, 0.5625, 0.09375, 0.0625, 0.09375, 0.125, 0.0625, 0.125, 0.0625, 0.0625, 0.09375, 0.5, 0.09375, 0.5625, 0.0625, 0.5625, 0.0625, 0.5, 0.09375, 0.9375, 0.07812, 1.0, 0.0625, 0.9375, 0.07812, 0.0, 0.09375, 0.0625, 0.0625, 0.0625, 0.09375, 0.4375, 0.09375, 0.5, 0.0625, 0.5, 0.0625, 0.4375, 0.0625, 0.625, 0.0625, 0.6875, 0.03125, 0.6875, 0.03125, 0.625, 0.0625, 0.125, 0.0625, 0.1875, 0.03125, 0.1875, 0.03125, 0.125, 0.0625, 0.5625, 0.0625, 0.625, 0.03125, 0.625, 0.03125, 0.5625, 0.0625, 0.0625, 0.0625, 0.125, 0.03125, 0.125, 0.03125, 0.0625, 0.0625, 0.5, 0.0625, 0.5625, 0.03125, 0.5625, 0.03125, 0.5, 0.0625, 0.9375, 0.04687, 1.0, 0.03125, 0.9375, 0.04687, 0.0, 0.0625, 0.0625, 0.03125, 0.0625, 0.0625, 0.4375, 0.0625, 0.5, 0.03125, 0.5, 0.03125, 0.4375, 0.0625, 0.875, 0.0625, 0.9375, 0.03125, 0.9375, 0.03125, 0.875, 0.0625, 0.375, 0.0625, 0.4375, 0.03125, 0.4375, 0.03125, 0.375, 0.0625, 0.8125, 0.0625, 0.875, 0.03125, 0.875, 0.03125, 0.8125, 0.0625, 0.3125, 0.0625, 0.375, 0.03125, 0.375, 0.03125, 0.3125, 0.0625, 0.75, 0.0625, 0.8125, 0.03125, 0.8125, 0.03125, 0.75, 0.0625, 0.25, 0.0625, 0.3125, 0.03125, 0.3125, 0.03125, 0.25, 0.0625, 0.6875, 0.0625, 0.75, 0.03125, 0.75, 0.03125, 0.6875, 0.0625, 0.1875, 0.0625, 0.25, 0.03125, 0.25, 0.03125, 0.1875, 0.03125, 0.375, 0.03125, 0.4375, 0.0, 0.4375, 0.0, 0.375, 0.03125, 0.8125, 0.03125, 0.875, 0.0, 0.875, 0.0, 0.8125, 0.03125, 0.3125, 0.03125, 0.375, 0.0, 0.375, 0.0, 0.3125, 0.03125, 0.75, 0.03125, 0.8125, 0.0, 0.8125, 0.0, 0.75, 0.03125, 0.25, 0.03125, 0.3125, 0.0, 0.3125, 0.0, 0.25, 0.03125, 0.6875, 0.03125, 0.75, 0.0, 0.75, 0.0, 0.6875, 0.03125, 0.1875, 0.03125, 0.25, 0.0, 0.25, 0.0, 0.1875, 0.03125, 0.625, 0.03125, 0.6875, 0.0, 0.6875, 0.0, 0.625, 0.03125, 0.125, 0.03125, 0.1875, 0.0, 0.1875, 0.0, 0.125, 0.03125, 0.5625, 0.03125, 0.625, 0.0, 0.625, 0.0, 0.5625, 0.03125, 0.0625, 0.03125, 0.125, 0.0, 0.125, 0.0, 0.0625, 0.03125, 0.5, 0.03125, 0.5625, 0.0, 0.5625, 0.0, 0.5, 0.03125, 0.9375, 0.01562, 1.0, 0.0, 0.9375, 0.01562, 0.0, 0.03125, 0.0625, 0.0, 0.0625, 0.03125, 0.4375, 0.03125, 0.5, 0.0, 0.5, 0.0, 0.4375, 0.03125, 0.875, 0.03125, 0.9375, 0.0, 0.9375, 0.0, 0.875])
me_sphere.materials.append(mat_material_001)
me_sphere.update()
me_cube_002 = bpy.data.meshes.new('Cube.002')
me_cube_002.from_pydata([(-1.006, 0.9727, -0.8297), (-1.006, 0.9727, 0.2974), (-1.006, 1.0, -0.8297), (-1.006, 1.0, 0.2974), (1.125, 0.9727, -0.8297), (1.125, 0.9727, 0.2974), (1.125, 1.0, -0.8297), (1.125, 1.0, 0.2974)], [], [(0, 1, 3, 2), (2, 3, 7, 6), (6, 7, 5, 4), (4, 5, 1, 0), (2, 6, 4, 0), (7, 3, 1, 5)])
_uv = me_cube_002.uv_layers.new(name='UVMap')
_uv.uv.foreach_set('vector', [0.375, 0.0, 0.625, 0.0, 0.625, 0.25, 0.375, 0.25, 0.375, 0.25, 0.625, 0.25, 0.625, 0.5, 0.375, 0.5, 0.375, 0.5, 0.625, 0.5, 0.625, 0.75, 0.375, 0.75, 0.375, 0.75, 0.625, 0.75, 0.625, 1.0, 0.375, 1.0, 0.125, 0.5, 0.375, 0.5, 0.375, 0.75, 0.125, 0.75, 0.625, 0.5, 0.875, 0.5, 0.875, 0.75, 0.625, 0.75])
me_cube_002.materials.append(mat_material_004)
me_cube_002.update()
me_cylinder_001 = bpy.data.meshes.new('Cylinder.001')
me_cylinder_001.from_pydata([(0.0, 1.82, -0.5), (0.0, 1.82, 0.5), (1.07, 1.472, -0.5), (1.07, 1.472, 0.5), (1.731, 0.5624, -0.5), (1.731, 0.5624, 0.5), (1.731, -0.5624, -0.5), (1.731, -0.5624, 0.5), (1.07, -1.472, -0.5), (1.07, -1.472, 0.5), (0.0, -1.82, -0.5), (0.0, -1.82, 0.5), (-1.07, -1.472, -0.5), (-1.07, -1.472, 0.5), (-1.731, -0.5624, -0.5), (-1.731, -0.5624, 0.5), (-1.731, 0.5624, -0.5), (-1.731, 0.5624, 0.5), (-1.07, 1.472, -0.5), (-1.07, 1.472, 0.5), (-1.731, 0.5624, 0.5), (-1.731, 0.5624, -0.5), (-1.07, 1.472, -0.5), (-1.07, 1.472, 0.5), (-0.0185, 1.877, -0.5), (-0.0185, 1.877, 0.5), (-1.088, 1.529, 0.5), (-1.088, 1.529, -0.5), (-1.779, 0.5976, 0.5), (-1.779, 0.5976, -0.5), (-1.118, 1.508, -0.5), (-1.118, 1.508, 0.5), (-1.791, -0.5624, 0.5), (-1.791, -0.5624, -0.5), (-1.791, 0.5624, -0.5), (-1.791, 0.5624, 0.5), (-1.118, -1.508, 0.5), (-1.118, -1.508, -0.5), (-1.779, -0.5976, -0.5), (-1.779, -0.5976, 0.5), (-0.0185, -1.877, 0.5), (-0.0185, -1.877, -0.5), (-1.088, -1.529, -0.5), (-1.088, -1.529, 0.5), (1.088, -1.529, 0.5), (1.088, -1.529, -0.5), (0.0185, -1.877, -0.5), (0.0185, -1.877, 0.5), (1.779, -0.5976, 0.5), (1.779, -0.5976, -0.5), (1.118, -1.508, -0.5), (1.118, -1.508, 0.5), (1.791, 0.5624, 0.5), (1.791, 0.5624, -0.5), (1.791, -0.5624, -0.5), (1.791, -0.5624, 0.5), (1.118, 1.508, 0.5), (1.118, 1.508, -0.5), (1.779, 0.5976, -0.5), (1.779, 0.5976, 0.5), (0.0185, 1.877, -0.5), (1.088, 1.529, -0.5), (1.088, 1.529, 0.5), (0.0185, 1.877, 0.5)], [], [(3, 2, 61, 62), (5, 4, 58, 59), (7, 6, 54, 55), (7, 9, 51, 48), (10, 8, 45, 46), (10, 11, 40, 41), (13, 15, 39, 36), (17, 16, 34, 35), (17, 19, 23, 20), (1, 0, 24, 25), (20, 23, 31, 28), (16, 17, 20, 21), (19, 18, 22, 23), (18, 16, 21, 22), (27, 26, 25, 24), (19, 1, 25, 26), (18, 19, 26, 27), (0, 18, 27, 24), (29, 28, 31, 30), (21, 20, 28, 29), (23, 22, 30, 31), (22, 21, 29, 30), (33, 32, 35, 34), (16, 14, 33, 34), (15, 17, 35, 32), (14, 15, 32, 33), (37, 36, 39, 38), (12, 13, 36, 37), (15, 14, 38, 39), (14, 12, 37, 38), (41, 40, 43, 42), (13, 12, 42, 43), (12, 10, 41, 42), (11, 13, 43, 40), (45, 44, 47, 46), (9, 11, 47, 44), (8, 9, 44, 45), (11, 10, 46, 47), (49, 48, 51, 50), (6, 7, 48, 49), (9, 8, 50, 51), (8, 6, 49, 50), (53, 52, 55, 54), (6, 4, 53, 54), (5, 7, 55, 52), (4, 5, 52, 53), (57, 56, 59, 58), (4, 2, 57, 58), (3, 5, 59, 56), (2, 3, 56, 57), (60, 63, 62, 61), (1, 3, 62, 63), (0, 1, 63, 60), (2, 0, 60, 61)])
_uv = me_cylinder_001.uv_layers.new(name='UVMap')
_uv.uv.foreach_set('vector', [0.9, 1.0, 0.9, 0.5, 0.9, 0.5, 0.9, 1.0, 0.8, 1.0, 0.8, 0.5, 0.8, 0.5, 0.8, 1.0, 0.7, 1.0, 0.7, 0.5, 0.7, 0.5, 0.7, 1.0, 0.0, 0.0, 0.0, 0.0, 0.0, 0.0, 0.0, 0.0, 0.0, 0.0, 0.0, 0.0, 0.0, 0.0, 0.0, 0.0, 0.5, 0.5, 0.5, 1.0, 0.5, 1.0, 0.5, 0.5, 0.0, 0.0, 0.0, 0.0, 0.0, 0.0, 0.0, 0.0, 0.2, 1.0, 0.2, 0.5, 0.2, 0.5, 0.2, 1.0, 0.0, 0.0, 0.0, 0.0, 0.0, 0.0, 0.0, 0.0, 1.0, 1.0, 1.0, 0.5, 1.0, 0.5, 1.0, 1.0, 0.0, 0.0, 0.0, 0.0, 0.0, 0.0, 0.0, 0.0, 0.2, 0.5, 0.2, 1.0, 0.2, 1.0, 0.2, 0.5, 0.1, 1.0, 0.1, 0.5, 0.1, 0.5, 0.1, 1.0, 0.0, 0.0, 0.0, 0.0, 0.0, 0.0, 0.0, 0.0, 0.1, 0.5, 0.1, 1.0, -7.451e-08, 1.0, -7.451e-08, 0.5, 0.0, 0.0, 0.0, 0.0, 0.0, 0.0, 0.0, 0.0, 0.1, 0.5, 0.1, 1.0, 0.1, 1.0, 0.1, 0.5, 0.0, 0.0, 0.0, 0.0, 0.0, 0.0, 0.0, 0.0, 0.2, 0.5, 0.2, 1.0, 0.1, 1.0, 0.1, 0.5, 0.2, 0.5, 0.2, 1.0, 0.2, 1.0, 0.2, 0.5, 0.1, 1.0, 0.1, 0.5, 0.1, 0.5, 0.1, 1.0, 0.0, 0.0, 0.0, 0.0, 0.0, 0.0, 0.0, 0.0, 0.3, 0.5, 0.3, 1.0, 0.2, 1.0, 0.2, 0.5, 0.0, 0.0, 0.0, 0.0, 0.0, 0.0, 0.0, 0.0, 0.0, 0.0, 0.0, 0.0, 0.0, 0.0, 0.0, 0.0, 0.3, 0.5, 0.3, 1.0, 0.3, 1.0, 0.3, 0.5, 0.4, 0.5, 0.4, 1.0, 0.3, 1.0, 0.3, 0.5, 0.4, 0.5, 0.4, 1.0, 0.4, 1.0, 0.4, 0.5, 0.3, 1.0, 0.3, 0.5, 0.3, 0.5, 0.3, 1.0, 0.0, 0.0, 0.0, 0.0, 0.0, 0.0, 0.0, 0.0, 0.5, 0.5, 0.5, 1.0, 0.4, 1.0, 0.4, 0.5, 0.4, 1.0, 0.4, 0.5, 0.4, 0.5, 0.4, 1.0, 0.0, 0.0, 0.0, 0.0, 0.0, 0.0, 0.0, 0.0, 0.0, 0.0, 0.0, 0.0, 0.0, 0.0, 0.0, 0.0, 0.6, 0.5, 0.6, 1.0, 0.5, 1.0, 0.5, 0.5, 0.0, 0.0, 0.0, 0.0, 0.0, 0.0, 0.0, 0.0, 0.6, 0.5, 0.6, 1.0, 0.6, 1.0, 0.6, 0.5, 0.5, 1.0, 0.5, 0.5, 0.5, 0.5, 0.5, 1.0, 0.7, 0.5, 0.7, 1.0, 0.6, 1.0, 0.6, 0.5, 0.7, 0.5, 0.7, 1.0, 0.7, 1.0, 0.7, 0.5, 0.6, 1.0, 0.6, 0.5, 0.6, 0.5, 0.6, 1.0, 0.0, 0.0, 0.0, 0.0, 0.0, 0.0, 0.0, 0.0, 0.8, 0.5, 0.8, 1.0, 0.7, 1.0, 0.7, 0.5, 0.0, 0.0, 0.0, 0.0, 0.0, 0.0, 0.0, 0.0, 0.0, 0.0, 0.0, 0.0, 0.0, 0.0, 0.0, 0.0, 0.8, 0.5, 0.8, 1.0, 0.8, 1.0, 0.8, 0.5, 0.9, 0.5, 0.9, 1.0, 0.8, 1.0, 0.8, 0.5, 0.0, 0.0, 0.0, 0.0, 0.0, 0.0, 0.0, 0.0, 0.0, 0.0, 0.0, 0.0, 0.0, 0.0, 0.0, 0.0, 0.9, 0.5, 0.9, 1.0, 0.9, 1.0, 0.9, 0.5, 1.0, 0.5, 1.0, 1.0, 0.9, 1.0, 0.9, 0.5, 0.0, 0.0, 0.0, 0.0, 0.0, 0.0, 0.0, 0.0, 1.0, 0.5, 1.0, 1.0, 1.0, 1.0, 1.0, 0.5, 0.0, 0.0, 0.0, 0.0, 0.0, 0.0, 0.0, 0.0])
me_cylinder_001.materials.append(mat_material_002)
me_cylinder_001.update()

# ---- curves / text
txt_text = bpy.data.curves.new('Text', 'FONT')
txt_text.dimensions = '2D'
txt_text.body = 'Patasonic'
txt_text.materials.append(mat_material_009)
txt_text_001 = bpy.data.curves.new('Text.001', 'FONT')
txt_text_001.dimensions = '2D'
txt_text_001.body = '4K'
txt_text_001.materials.append(mat_material_009)

# ---- objects
ob_cube = bpy.data.objects.new('Cube', me_cube_001)
ob_plane = bpy.data.objects.new('Plane', me_plane_001)
ob_cylinder_001 = bpy.data.objects.new('Cylinder.001', me_cylinder_002)
ob_cylinder_002 = bpy.data.objects.new('Cylinder.002', me_cylinder_003)
ob_sphere = bpy.data.objects.new('Sphere', me_sphere)
ob_text = bpy.data.objects.new('Text', txt_text)
ob_text_001 = bpy.data.objects.new('Text.001', txt_text_001)
ob_cube_001 = bpy.data.objects.new('Cube.001', me_cube_002)
ob_cylinder_004 = bpy.data.objects.new('Cylinder.004', me_cylinder_001)

# ---- transforms, parenting, visibility, modifiers, constraints
ob_cube.location = (0.04922, -2.0, -0.05639)
ob_cube.scale = (1.0, 2.597, 1.0)
_m = ob_cube.modifiers.new('Auto Smooth', 'NODES')
_m.node_group = ng_auto_smooth
_gi = [s.identifier for s in ng_auto_smooth.interface.items_tree if s.item_type == 'SOCKET' and s.in_out == 'INPUT']
_m[_gi[1]] = 0.5236  # Angle
ob_plane.location = (-1.815, -0.09541, 0.01402)
ob_plane.rotation_euler = (1.571, 0.0, 0.0)
ob_plane.scale = (0.8765, 0.5184, 1.453)
ob_cylinder_001.location = (-0.8892, -0.1596, -0.009201)
ob_cylinder_001.scale = (-0.05604, -0.05604, -0.2092)
_m = ob_cylinder_001.modifiers.new('Boolean', 'BOOLEAN')
ob_cylinder_002.location = (0.04677, 0.2289, -0.05573)
ob_cylinder_002.rotation_euler = (1.571, -0.6426, -1.006e-07)
ob_cylinder_002.scale = (0.4484, 0.4484, -0.2053)
ob_cylinder_002.hide_render = True
ob_cylinder_002.visible_camera = False
ob_cylinder_002.visible_diffuse = False
ob_cylinder_002.visible_glossy = False
ob_cylinder_002.visible_transmission = False
ob_cylinder_002.visible_volume_scatter = False
ob_cylinder_002.display_bounds_type = 'CYLINDER'
ob_sphere.location = (0.04443, 0.4187, -0.06586)
ob_sphere.rotation_euler = (3.142, 0.0, 0.0)
ob_sphere.scale = (0.4592, 0.2104, 0.4598)
ob_text.location = (-1.197, -0.05814, 0.2337)
ob_text.rotation_euler = (1.571, 0.0, 3.142)
ob_text.scale = (0.3012, 0.3012, 0.3012)
ob_text_001.location = (-2.821, -0.06586, -0.1448)
ob_text_001.rotation_euler = (1.571, 0.0, 3.142)
ob_text_001.scale = (0.3012, 0.3012, 0.3012)
ob_cube_001.location = (-2.312, -1.156, 0.2796)
ob_cylinder_004.location = (0.02795, 0.6515, -0.06515)
ob_cylinder_004.rotation_euler = (1.571, 0.0, 0.0)
ob_cylinder_004.scale = (0.5011, 0.5011, 0.1158)

# ---- collection membership
col_collection.objects.link(ob_cube)
col_collection.objects.link(ob_plane)
col_collection.objects.link(ob_cylinder_001)
col_collection.objects.link(ob_cylinder_002)
col_collection.objects.link(ob_sphere)
col_collection.objects.link(ob_text)
col_collection.objects.link(ob_text_001)
col_collection.objects.link(ob_cube_001)
col_collection.objects.link(ob_cylinder_004)

# ---- scene / render settings (as saved in the file)
scene.frame_start = 1; scene.frame_end = 250; scene.frame_set(178)
scene.render.engine = 'BLENDER_EEVEE_NEXT'
scene.cycles.sampling_pattern = 'TABULATED_SOBOL'
scene.cycles.use_light_tree = False
scene.view_settings.view_transform = 'Filmic'
bpy.context.view_layer.update()

# ---- added for rendering (the .blend has no active camera and no usable light): camera, sun
cam_auto = bpy.data.cameras.new('AutoCamera')
cam_auto.lens = 50.0
cam_auto.sensor_width = 36.0
cam_auto.clip_end = 1000.0
ob_auto_camera = bpy.data.objects.new('AutoCamera', cam_auto)
scene.collection.objects.link(ob_auto_camera)
ob_auto_camera.location = (4.68762, -8.40191, 4.67964)
ob_auto_camera.rotation_euler = (1.09748, -7.21219e-08, 0.694738)
scene.camera = ob_auto_camera
light_auto_sun = bpy.data.lights.new('AutoSun', 'SUN')
light_auto_sun.energy = 3.0
light_auto_sun.angle = 0.0523599
ob_auto_sun = bpy.data.objects.new('AutoSun', light_auto_sun)
scene.collection.objects.link(ob_auto_sun)
ob_auto_sun.rotation_euler = (0.872665, 0.174533, 0.523599)
bpy.context.view_layer.update()
